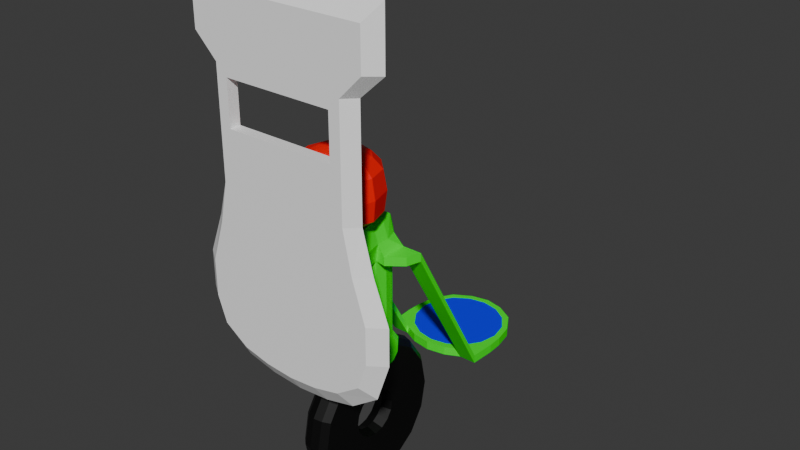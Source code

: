 # Source: Cerebro.blend  (saved by Blender 4.0.36; exported with 4.5.12 LTS)
import bpy
from mathutils import Matrix  # noqa: F401  (used for matrix-valued properties, if any)

bpy.ops.wm.read_factory_settings(use_empty=True)
scene = bpy.context.scene
scene.name = 'Scene'

# ---- materials (node trees are filled in below, after node groups)
mat_cerebro = bpy.data.materials.new('Cerebro')
mat_cerebro.use_transparent_shadow = False
mat_metal = bpy.data.materials.new('Metal')
mat_metal.use_transparent_shadow = False
mat_deco = bpy.data.materials.new('Deco')
mat_deco.use_transparent_shadow = False
mat_rueda = bpy.data.materials.new('Rueda')
mat_rueda.alpha_threshold = 0.0
mat_rueda.use_transparent_shadow = False
mat_rueda.roughness = 0.5
mat_rueda.line_color = (0.0, 0.0, 0.0, 1.0)
mat_escudo = bpy.data.materials.new('Escudo')
mat_escudo.use_transparent_shadow = False

# ---- material node trees
mat_cerebro.use_nodes = True; mat_cerebro.node_tree.nodes.clear()
_N = mat_cerebro.node_tree.nodes; _L = mat_cerebro.node_tree.links
n0 = _N.new('ShaderNodeBsdfPrincipled'); n0.name = 'BSDF Principista'; n0.location = (10, 300)
n0.inputs[0].default_value = (1.0, 0.0, 0.0, 1.0)
n0.inputs[3].default_value = 1.45
n1 = _N.new('ShaderNodeOutputMaterial'); n1.name = 'Material'; n1.location = (300, 300)
_L.new(n0.outputs[0], n1.inputs[0])
n1.is_active_output = True
mat_metal.use_nodes = True; mat_metal.node_tree.nodes.clear()
_N = mat_metal.node_tree.nodes; _L = mat_metal.node_tree.links
n0 = _N.new('ShaderNodeBsdfPrincipled'); n0.name = 'BSDF Principista'; n0.location = (10, 300)
n0.inputs[0].default_value = (0.0, 1.0, 0.0, 1.0)
n0.inputs[3].default_value = 1.45
n1 = _N.new('ShaderNodeOutputMaterial'); n1.name = 'Material'; n1.location = (300, 300)
_L.new(n0.outputs[0], n1.inputs[0])
n1.is_active_output = True
mat_deco.use_nodes = True; mat_deco.node_tree.nodes.clear()
_N = mat_deco.node_tree.nodes; _L = mat_deco.node_tree.links
n0 = _N.new('ShaderNodeBsdfPrincipled'); n0.name = 'BSDF Principista'; n0.location = (10, 300)
n0.inputs[0].default_value = (0.0, 0.0, 1.0, 1.0)
n0.inputs[3].default_value = 1.45
n1 = _N.new('ShaderNodeOutputMaterial'); n1.name = 'Material'; n1.location = (300, 300)
_L.new(n0.outputs[0], n1.inputs[0])
n1.is_active_output = True
mat_rueda.use_nodes = True; mat_rueda.node_tree.nodes.clear()
_N = mat_rueda.node_tree.nodes; _L = mat_rueda.node_tree.links
n0 = _N.new('ShaderNodeOutputMaterial'); n0.name = 'Material Output'; n0.location = (300, 300)
n1 = _N.new('ShaderNodeBsdfPrincipled'); n1.name = 'Principled BSDF'; n1.location = (10, 300)
n1.inputs[0].default_value = (0.0, 0.0, 0.0, 1.0)
n1.inputs[3].default_value = 1.45
_L.new(n1.outputs[0], n0.inputs[0])
n0.is_active_output = True
mat_escudo.use_nodes = True; mat_escudo.node_tree.nodes.clear()
_N = mat_escudo.node_tree.nodes; _L = mat_escudo.node_tree.links
n0 = _N.new('ShaderNodeBsdfPrincipled'); n0.name = 'BSDF Principista'; n0.location = (10, 300)
n0.inputs[0].default_value = (1.0, 1.0, 1.0, 1.0)
n0.inputs[3].default_value = 1.45
n1 = _N.new('ShaderNodeOutputMaterial'); n1.name = 'Material'; n1.location = (300, 300)
_L.new(n0.outputs[0], n1.inputs[0])
n1.is_active_output = True

# ---- world
world_world = bpy.data.worlds.new('World'); scene.world = world_world
world_world.use_nodes = True; world_world.node_tree.nodes.clear()
_N = world_world.node_tree.nodes; _L = world_world.node_tree.links
n0 = _N.new('ShaderNodeOutputWorld'); n0.name = 'World Output'; n0.location = (300, 300)
n1 = _N.new('ShaderNodeBackground'); n1.name = 'Background'; n1.location = (10, 300)
n1.inputs[0].default_value = (0.05088, 0.05088, 0.05088, 1.0)
_L.new(n1.outputs[0], n0.inputs[0])
n0.is_active_output = True
world_world.color = (0.05088, 0.05088, 0.05088)
world_world.use_sun_shadow = False
world_world.sun_shadow_jitter_overblur = 0.0

# ---- meshes
me_escudo = bpy.data.meshes.new('Escudo')
me_escudo.from_pydata([(0.0, -0.4, 1.09), (0.0, -0.4, 0.71), (-0.2356, -0.4, 1.09), (-0.2356, -0.4, 0.71), (0.0, 0.09, 0.9315), (0.0, 0.09, 0.8444), (-0.06778, 0.09, 0.9315), (-0.06778, 0.09, 0.8444), (0.0, -0.06, 0.8), (-0.1056, -0.05, 0.8), (0.0, -0.03, 0.976), (-0.09556, -0.06, 0.976), (0.0, 0.06, 0.8), (-0.1056, 0.05, 0.8), (0.0, 0.06, 0.966), (-0.08556, 0.06, 0.966), (-0.088, -0.05488, 0.2722), (-0.1161, -0.04521, 0.2841), (-0.088, 0.05288, 0.2712), (-0.1161, 0.04321, 0.2831), (-0.08, -7.451e-09, 0.8), (-0.08, 0.05, 0.8), (-0.08, -0.05, 0.8), (0.0, -3.725e-09, 0.8), (-0.1156, 0.0, 0.8), (-0.1161, -3.244e-11, 0.2691), (-0.088, -8.055e-09, 0.2534), (0.0, -7.451e-09, 0.976), (-0.09556, 0.0, 0.976), (-0.1056, -0.0486, 0.4076), (-0.08, 0.05, 0.4228), (-0.08, -0.05, 0.4238), (-0.1056, 0.0486, 0.4068), (-0.1156, 0.0, 0.4238), (-0.08, -7.451e-09, 0.4458), (0.0, -0.05488, 0.2722), (0.0, -8.055e-09, 0.2534), (0.0, 0.05288, 0.2712), (0.0, 0.06, 0.4228), (0.0, -0.06, 0.4238), (0.0, -7.451e-09, 0.4458), (-0.1756, -0.32, 0.976), (0.0, -0.32, 0.8), (-0.1756, -0.32, 0.8), (0.0, -0.32, 0.976), (0.0, 0.02595, 1.223), (0.0, -0.2663, 0.976), (-0.09556, -0.2169, 0.976), (-0.09556, -0.098, 0.976), (0.0, -0.3421, 1.223), (0.0, -0.05229, 0.976), (-0.157, -0.2533, 1.223), (-0.157, -0.06132, 1.223), (0.0, -0.2312, 1.302), (-0.06244, -0.1959, 1.302), (-0.06244, -0.1195, 1.302), (0.0, -0.08481, 1.302), (-0.1588, -0.05825, 1.045), (-0.1588, -0.256, 1.045), (0.0, -0.3479, 1.045), (0.0, 0.0318, 1.045), (0.0, -0.3563, 1.134), (-0.1695, -0.261, 1.134), (0.0, 0.04101, 1.134), (-0.1695, -0.05373, 1.134), (-0.1556, -0.06, 0.8), (-0.1556, -0.06, 0.84), (-0.1556, 0.06, 0.8), (-0.1556, 0.06, 0.84), (-0.1556, -1.49e-08, 0.8), (-0.1556, -1.49e-08, 0.84), (-0.2456, 0.06, 0.8), (-0.2456, 0.06, 0.84), (-0.2006, 0.06, 0.8), (-0.2006, 0.06, 0.84), (-0.2356, 0.468, 0.1), (-0.2356, 0.468, 0.14), (-0.1556, 0.468, 0.1), (-0.1556, 0.468, 0.14), (-0.2006, 0.468, 0.1), (-0.2006, 0.468, 0.14), (-0.166, 0.8337, 0.1), (-0.166, 0.8337, 0.14), (-0.145, 0.8102, 0.1), (-0.145, 0.8102, 0.14), (0.0, 0.8689, 0.14), (0.0, 0.8999, 0.14), (0.0, 0.8999, 0.1), (0.0, 0.8689, 0.1), (0.0, 0.4195, 0.1), (0.0, 0.4195, 0.14), (-0.1906, 0.015, 0.8), (-0.1906, 0.015, 0.84), (-0.2256, -0.005, 0.84), (-0.2256, -0.005, 0.8), (-0.2195, 0.7476, 0.14), (-0.2195, 0.7476, 0.1), (-0.192, 0.742, 0.14), (-0.192, 0.742, 0.1), (-0.07778, 0.09, 0.8879), (0.0, 0.095, 0.8879), (-0.1455, 0.509, 0.14), (-0.2411, 0.5849, 0.1), (-0.1922, 0.5772, 0.14), (-0.1455, 0.509, 0.1), (0.0, 0.4498, 0.1), (0.0, 0.4498, 0.14), (-0.2411, 0.5849, 0.14), (-0.1922, 0.5772, 0.1), (-0.1278, -0.4, 1.09), (-0.1278, -0.4, 0.71), (-0.03389, 0.09, 0.9315), (-0.03389, 0.09, 0.8444), (-0.0481, -0.045, 0.976), (-0.09278, -0.06, 0.8), (-0.0481, 0.06, 0.966), (-0.09278, 0.06, 0.8), (-0.1021, -0.05488, 0.2722), (-0.1021, 0.05288, 0.2712), (-0.0481, -3.725e-09, 0.976), (-0.1021, -3.957e-09, 0.2534), (-0.09278, 0.06, 0.4228), (-0.09278, -0.06, 0.4238), (-0.08778, -0.32, 0.8), (-0.08778, -0.32, 0.976), (-0.09278, 0.0006949, 1.223), (-0.09278, -0.3171, 1.223), (-0.09076, -0.325, 1.045), (-0.0481, -0.2416, 0.976), (-0.09076, 0.008568, 1.045), (-0.0481, -0.07514, 0.976), (-0.1002, 0.01376, 1.134), (-0.0369, -0.2213, 1.302), (-0.0369, -0.09485, 1.302), (-0.1002, -0.3293, 1.134), (0.0, -0.19, 0.8), (-0.1356, -0.19, 0.8), (-0.1356, -0.19, 0.976), (-0.184, -0.1569, 1.223), (-0.1899, -0.1568, 1.045), (-0.09556, -0.1574, 0.976), (-0.07318, -0.1575, 1.302), (-0.1986, -0.1568, 1.134), (0.0, -0.1593, 1.313), (-0.0286, -0.1584, 1.311), (-0.06778, -0.19, 0.8), (0.0, -0.01378, 1.268), (-0.1227, -0.08221, 1.268), (-0.1234, -0.2328, 1.268), (0.0, -0.3023, 1.268), (-0.07275, -0.2828, 1.268), (-0.07275, -0.03358, 1.268), (-0.1443, -0.1571, 1.268), (-0.2956, -0.4, 0.888), (-0.1256, -0.06, 0.888), (-0.1956, -0.32, 0.888), (-0.1556, -0.19, 0.888), (-0.1161, -0.07385, 0.3655), (-0.1161, 1.406e-10, 0.3655), (0.0, -0.09188, 0.3725), (0.0, 0.09188, 0.3725), (-0.088, 0.09188, 0.3725), (-0.088, -0.09188, 0.3725), (-0.1161, 0.07385, 0.3655), (-0.1021, 0.09188, 0.3725), (-0.1021, -0.09188, 0.3725), (-0.1161, -0.06839, 0.3143), (-0.1161, 1.406e-10, 0.3143), (0.0, 0.08638, 0.3093), (-0.1021, 0.08638, 0.3093), (-0.1021, -0.08538, 0.3093), (0.0, -0.08538, 0.3093), (-0.088, 0.08638, 0.3093), (-0.088, -0.08538, 0.3093), (-0.1161, 0.06939, 0.3143), (-0.1056, 0.06, 0.888), (-0.03389, 0.095, 0.8879), (-0.1256, 0.0, 0.888), (0.0, 0.0495, 0.8), (0.0, -0.05, 0.8), (0.2356, -0.4, 1.09), (0.2356, -0.4, 0.71), (-0.145, 0.6595, 0.14), (0.0, 0.6595, 0.14), (-0.2373, 0.6595, 0.14), (-0.2089, 0.6595, 0.1), (-0.2373, 0.6595, 0.1), (-0.2089, 0.6595, 0.14), (-0.145, 0.6595, 0.1), (0.0, 0.6595, 0.1), (0.06778, 0.09, 0.9315), (0.06778, 0.09, 0.8444), (-0.08778, 0.4343, 0.14), (-0.08778, 0.4343, 0.1), (-0.084, 0.8823, 0.14), (-0.07741, 0.854, 0.1), (-0.07741, 0.854, 0.14), (-0.084, 0.8823, 0.1), (-0.07785, 0.4649, 0.14), (-0.07785, 0.4649, 0.1), (-0.07741, 0.6595, 0.14), (-0.07741, 0.6595, 0.1), (0.1056, -0.05, 0.8), (0.09556, -0.06, 0.976), (0.1056, 0.05, 0.8), (0.08556, 0.06, 0.966), (0.088, -0.05488, 0.2722), (0.1161, -0.04521, 0.2841), (0.088, 0.05288, 0.2712), (0.1161, 0.04321, 0.2831), (0.08, -7.451e-09, 0.8), (0.08, 0.05, 0.8), (0.08, -0.05, 0.8), (0.1156, 0.0, 0.8), (0.1161, -3.244e-11, 0.2691), (0.088, -8.055e-09, 0.2534), (0.09556, 0.0, 0.976), (0.1056, -0.0486, 0.4076), (0.08, 0.05, 0.4228), (0.08, -0.05, 0.4238), (0.1056, 0.0486, 0.4068), (0.1156, 0.0, 0.4238), (0.08, -7.451e-09, 0.4458), (0.1756, -0.32, 0.976), (0.1756, -0.32, 0.8), (0.09556, -0.2169, 0.976), (0.09556, -0.098, 0.976), (0.157, -0.2533, 1.223), (0.157, -0.06132, 1.223), (0.06244, -0.1959, 1.302), (0.06244, -0.1195, 1.302), (0.1588, -0.05825, 1.045), (0.1588, -0.256, 1.045), (0.1695, -0.261, 1.134), (0.1695, -0.05373, 1.134), (0.1556, -0.06, 0.8), (0.1556, -0.06, 0.84), (0.1556, 0.06, 0.8), (0.1556, 0.06, 0.84), (0.1556, -1.49e-08, 0.8), (0.1556, -1.49e-08, 0.84), (0.2456, 0.06, 0.8), (0.2456, 0.06, 0.84), (0.2006, 0.06, 0.8), (0.2006, 0.06, 0.84), (0.2356, 0.468, 0.1), (0.2356, 0.468, 0.14), (0.1556, 0.468, 0.1), (0.1556, 0.468, 0.14), (0.2006, 0.468, 0.1), (0.2006, 0.468, 0.14), (0.166, 0.8337, 0.1), (0.166, 0.8337, 0.14), (0.145, 0.8102, 0.1), (0.145, 0.8102, 0.14), (0.1906, 0.015, 0.8), (0.1906, 0.015, 0.84), (0.2256, -0.005, 0.84), (0.2256, -0.005, 0.8), (0.2195, 0.7476, 0.14), (0.2195, 0.7476, 0.1), (0.192, 0.742, 0.14), (0.192, 0.742, 0.1), (0.07778, 0.09, 0.8879), (0.1455, 0.509, 0.14), (0.2411, 0.5849, 0.1), (0.1922, 0.5772, 0.14), (0.1455, 0.509, 0.1), (0.2411, 0.5849, 0.14), (0.1922, 0.5772, 0.1), (0.1278, -0.4, 1.09), (0.1278, -0.4, 0.71), (0.03389, 0.09, 0.9315), (0.03389, 0.09, 0.8444), (0.0481, -0.045, 0.976), (0.09278, -0.06, 0.8), (0.0481, 0.06, 0.966), (0.09278, 0.06, 0.8), (0.1021, -0.05488, 0.2722), (0.1021, 0.05288, 0.2712), (0.0481, -3.725e-09, 0.976), (0.1021, -3.957e-09, 0.2534), (0.09278, 0.06, 0.4228), (0.09278, -0.06, 0.4238), (0.08778, -0.32, 0.8), (0.08778, -0.32, 0.976), (0.09278, 0.0006949, 1.223), (0.09278, -0.3171, 1.223), (0.09076, -0.325, 1.045), (0.0481, -0.2416, 0.976), (0.09076, 0.008568, 1.045), (0.0481, -0.07514, 0.976), (0.1002, 0.01376, 1.134), (0.0369, -0.2213, 1.302), (0.0369, -0.09485, 1.302), (0.1002, -0.3293, 1.134), (0.1356, -0.19, 0.8), (0.1356, -0.19, 0.976), (0.184, -0.1569, 1.223), (0.1899, -0.1568, 1.045), (0.09556, -0.1574, 0.976), (0.07318, -0.1575, 1.302), (0.1986, -0.1568, 1.134), (0.0286, -0.1584, 1.311), (0.06778, -0.19, 0.8), (0.1227, -0.08221, 1.268), (0.1234, -0.2328, 1.268), (0.07275, -0.2828, 1.268), (0.07275, -0.03358, 1.268), (0.1443, -0.1571, 1.268), (0.2956, -0.4, 0.888), (0.1256, -0.06, 0.888), (0.1956, -0.32, 0.888), (0.1556, -0.19, 0.888), (0.1161, -0.07385, 0.3655), (0.1161, 1.406e-10, 0.3655), (0.088, 0.09188, 0.3725), (0.088, -0.09188, 0.3725), (0.1161, 0.07385, 0.3655), (0.1021, 0.09188, 0.3725), (0.1021, -0.09188, 0.3725), (0.1161, -0.06839, 0.3143), (0.1161, 1.406e-10, 0.3143), (0.1021, 0.08638, 0.3093), (0.1021, -0.08538, 0.3093), (0.088, 0.08638, 0.3093), (0.088, -0.08538, 0.3093), (0.1161, 0.06939, 0.3143), (0.1056, 0.06, 0.888), (0.03389, 0.095, 0.8879), (0.1256, 0.0, 0.888), (0.145, 0.6595, 0.14), (0.2373, 0.6595, 0.14), (0.2089, 0.6595, 0.1), (0.2373, 0.6595, 0.1), (0.2089, 0.6595, 0.14), (0.145, 0.6595, 0.1), (0.08778, 0.4343, 0.14), (0.08778, 0.4343, 0.1), (0.084, 0.8823, 0.14), (0.07741, 0.854, 0.1), (0.07741, 0.854, 0.14), (0.084, 0.8823, 0.1), (0.07785, 0.4649, 0.14), (0.07785, 0.4649, 0.1), (0.07741, 0.6595, 0.14), (0.07741, 0.6595, 0.1)], [], [(116, 13, 7, 112), (336, 253, 262, 333), (275, 283, 217, 202), (304, 275, 202, 296), (210, 23, 178, 211), (225, 232, 288, 289), (322, 214, 209, 327), (135, 8, 275, 304), (281, 279, 209, 214), (243, 249, 245, 241), (20, 21, 178, 23), (317, 159, 171, 326), (282, 319, 316, 218), (300, 299, 232, 225), (180, 223, 285, 270), (213, 239, 235, 202), (244, 250, 248, 238), (270, 285, 44, 0), (268, 332, 335, 266), (336, 346, 340, 253), (276, 272, 4, 14), (257, 236, 235, 258), (302, 298, 227, 233), (176, 111, 4, 100), (115, 14, 4, 111), (137, 41, 47, 140), (220, 318, 319, 282), (175, 15, 6, 99), (156, 137, 11, 154), (240, 330, 311, 236), (13, 67, 68, 175), (113, 11, 48, 130), (215, 206, 35, 36), (145, 136, 9, 114), (13, 24, 69, 67), (346, 189, 88, 340), (326, 206, 278, 324), (119, 27, 14, 115), (170, 166, 17, 117), (316, 325, 168, 160), (120, 25, 19, 118), (169, 172, 18, 118), (236, 257, 256, 240), (296, 202, 311, 313), (167, 174, 19, 25), (1, 42, 284, 271), (31, 34, 20, 22), (299, 302, 233, 232), (278, 281, 214, 207), (287, 307, 149, 49), (50, 60, 290, 291), (212, 219, 283, 275), (252, 339, 341, 254), (9, 24, 33, 29), (297, 300, 225, 223), (166, 167, 25, 17), (117, 17, 25, 120), (113, 10, 27, 119), (24, 9, 65, 69), (241, 245, 246, 242), (24, 13, 32, 33), (37, 36, 26, 18), (116, 21, 30, 121), (114, 9, 29, 122), (257, 242, 244, 256), (37, 208, 215, 36), (26, 36, 35, 16), (328, 263, 190, 205), (172, 168, 37, 18), (173, 16, 35, 171), (31, 39, 40, 34), (34, 40, 38, 30), (237, 243, 255, 239), (335, 261, 254, 331), (34, 30, 21, 20), (110, 3, 43, 123), (109, 0, 44, 124), (153, 2, 41, 155), (202, 217, 221, 213), (310, 312, 223, 180), (242, 246, 250, 244), (251, 342, 339, 252), (286, 308, 305, 228), (265, 334, 332, 268), (124, 44, 46, 128), (333, 262, 260, 334), (331, 345, 343, 264), (260, 251, 252, 259), (215, 208, 279, 281), (45, 146, 308, 286), (68, 70, 177, 175), (204, 328, 238, 237), (151, 147, 55, 133), (152, 148, 54, 141), (150, 149, 53, 132), (144, 143, 56, 133), (8, 179, 212, 275), (326, 171, 35, 206), (127, 59, 61, 134), (139, 58, 62, 142), (329, 100, 4, 272), (129, 57, 64, 131), (130, 48, 57, 129), (140, 47, 58, 139), (128, 46, 59, 127), (313, 311, 203, 297), (134, 61, 49, 126), (142, 62, 51, 138), (131, 64, 52, 125), (93, 92, 74, 72), (67, 69, 91, 73), (91, 94, 71, 73), (226, 231, 299, 300), (70, 68, 74, 92), (72, 74, 80, 76), (67, 73, 79, 77), (187, 182, 84, 97), (94, 93, 72, 71), (73, 71, 75, 79), (68, 67, 77, 78), (96, 95, 82, 81), (74, 68, 78, 80), (307, 293, 53, 149), (188, 185, 98, 83), (95, 97, 84, 82), (98, 96, 81, 83), (75, 76, 107, 102), (13, 175, 99, 7), (290, 292, 234, 231), (277, 273, 191, 204), (192, 193, 89, 90), (201, 195, 88, 189), (195, 197, 87, 88), (71, 72, 76, 75), (194, 196, 85, 86), (198, 192, 90, 106), (238, 248, 247, 237), (197, 194, 86, 87), (112, 176, 100, 5), (334, 260, 259, 332), (264, 343, 337, 248), (250, 266, 264, 248), (219, 222, 40, 39), (227, 306, 307, 287), (7, 99, 176, 112), (228, 305, 309, 298), (249, 269, 265, 245), (325, 208, 37, 168), (267, 344, 346, 336), (60, 63, 292, 290), (69, 65, 94, 91), (66, 70, 92, 93), (185, 186, 96, 98), (184, 187, 97, 95), (312, 313, 297, 223), (186, 184, 95, 96), (12, 5, 273, 277), (263, 329, 272, 190), (146, 56, 294, 308), (317, 326, 324, 320), (76, 80, 103, 107), (79, 75, 102, 108), (233, 227, 287, 295), (280, 276, 14, 27), (200, 198, 106, 183), (193, 199, 105, 89), (77, 79, 108, 104), (224, 296, 313, 312), (80, 78, 101, 103), (343, 106, 90, 337), (248, 337, 338, 247), (219, 317, 320, 283), (339, 86, 85, 341), (222, 218, 38, 40), (238, 328, 330, 240), (289, 288, 59, 46), (284, 304, 296, 224), (323, 279, 208, 325), (319, 323, 325, 316), (292, 286, 228, 234), (217, 314, 315, 221), (341, 85, 183, 345), (293, 303, 143, 53), (324, 278, 207, 321), (203, 216, 280, 274), (234, 228, 298, 302), (12, 178, 21, 116), (345, 183, 106, 343), (321, 207, 214, 322), (231, 234, 302, 299), (212, 179, 23, 210), (314, 321, 322, 315), (298, 309, 306, 227), (274, 291, 226, 203), (63, 131, 125, 45), (62, 134, 126, 51), (47, 128, 127, 58), (50, 130, 129, 60), (60, 129, 131, 63), (58, 127, 134, 62), (141, 144, 133, 55), (148, 150, 132, 54), (146, 151, 133, 56), (41, 124, 128, 47), (2, 109, 124, 41), (1, 110, 123, 42), (22, 114, 122, 31), (13, 116, 121, 32), (11, 113, 119, 28), (16, 117, 120, 26), (174, 169, 118, 19), (26, 120, 118, 18), (173, 170, 117, 16), (28, 119, 115, 15), (135, 145, 114, 8), (10, 113, 130, 50), (15, 115, 111, 6), (99, 6, 111, 176), (12, 116, 112, 5), (42, 123, 145, 135), (54, 132, 144, 141), (232, 233, 295, 288), (291, 290, 231, 226), (64, 142, 138, 52), (48, 140, 139, 57), (57, 139, 142, 64), (132, 53, 143, 144), (147, 152, 141, 55), (338, 89, 105, 344), (327, 209, 279, 323), (315, 322, 327, 318), (123, 43, 136, 145), (155, 41, 137, 156), (11, 137, 140, 48), (267, 336, 333, 269), (206, 215, 281, 278), (52, 138, 152, 147), (45, 125, 151, 146), (51, 126, 150, 148), (246, 268, 266, 250), (219, 212, 210, 222), (126, 49, 149, 150), (138, 51, 148, 152), (125, 52, 147, 151), (301, 230, 294, 303), (213, 221, 220, 204), (43, 155, 156, 136), (309, 301, 229, 306), (219, 39, 159, 317), (221, 315, 318, 220), (239, 255, 258, 235), (3, 153, 155, 43), (204, 237, 239, 213), (136, 156, 154, 9), (63, 45, 286, 292), (31, 122, 165, 162), (32, 121, 164, 163), (245, 265, 268, 246), (332, 259, 261, 335), (216, 203, 311, 330), (288, 295, 61, 59), (31, 162, 159, 39), (30, 38, 160, 161), (29, 33, 158, 157), (33, 32, 163, 158), (121, 30, 161, 164), (122, 29, 157, 165), (247, 267, 269, 249), (320, 324, 321, 314), (162, 165, 170, 173), (163, 164, 169, 174), (277, 282, 218, 211), (247, 338, 344, 267), (308, 294, 230, 305), (204, 191, 263, 328), (162, 173, 171, 159), (161, 160, 168, 172), (157, 158, 167, 166), (158, 163, 174, 167), (164, 161, 172, 169), (165, 157, 166, 170), (237, 247, 249, 243), (259, 252, 254, 261), (255, 243, 241, 258), (93, 94, 65, 66), (9, 154, 66, 65), (70, 66, 154, 177), (28, 177, 154, 11), (15, 175, 177, 28), (285, 289, 46, 44), (273, 5, 100, 329), (306, 229, 293, 307), (223, 225, 289, 285), (10, 50, 291, 274), (205, 216, 330, 328), (218, 316, 160, 38), (222, 210, 211, 218), (274, 280, 27, 10), (216, 205, 276, 280), (262, 253, 251, 260), (269, 333, 334, 265), (254, 341, 345, 331), (318, 327, 323, 319), (340, 88, 87, 342), (229, 301, 303, 293), (42, 135, 304, 284), (295, 287, 49, 61), (203, 226, 300, 297), (283, 320, 314, 217), (337, 90, 89, 338), (22, 20, 23, 179), (8, 114, 22, 179), (202, 235, 236, 311), (204, 220, 282, 277), (342, 87, 86, 339), (191, 273, 329, 263), (12, 277, 211, 178), (196, 200, 183, 85), (102, 107, 184, 186), (107, 103, 187, 184), (108, 102, 186, 185), (199, 201, 189, 105), (104, 108, 185, 188), (103, 101, 182, 187), (181, 224, 312, 310), (104, 188, 201, 199), (84, 182, 200, 196), (77, 104, 199, 193), (182, 101, 198, 200), (81, 82, 194, 197), (101, 78, 192, 198), (82, 84, 196, 194), (83, 81, 197, 195), (188, 83, 195, 201), (78, 77, 193, 192), (344, 105, 189, 346), (205, 190, 272, 276), (258, 241, 242, 257), (305, 230, 301, 309), (253, 340, 342, 251), (303, 294, 56, 143), (240, 256, 244, 238), (266, 335, 331, 264), (271, 284, 224, 181)])
me_escudo.polygons.foreach_set('material_index', [1, 2, 1, 1, 1, 0, 1, 1, 1, 1, 1, 1, 1, 0, 1, 1, 1, 1, 1, 2, 1, 1, 0, 1, 1, 1, 1, 1, 1, 1, 1, 1, 1, 1, 1, 2, 1, 1, 1, 1, 1, 1, 1, 1, 1, 1, 1, 0, 1, 0, 0, 1, 1, 1, 1, 1, 1, 1, 1, 1, 1, 1, 1, 1, 1, 1, 1, 1, 1, 1, 1, 1, 1, 2, 1, 1, 1, 1, 1, 1, 1, 1, 0, 1, 1, 1, 2, 1, 1, 0, 1, 1, 0, 0, 0, 0, 1, 1, 0, 0, 1, 0, 0, 0, 0, 1, 0, 0, 0, 1, 1, 1, 0, 1, 1, 1, 2, 1, 1, 1, 1, 1, 0, 2, 1, 1, 1, 1, 0, 1, 1, 2, 1, 1, 1, 1, 1, 1, 1, 1, 1, 1, 1, 0, 1, 0, 1, 1, 2, 0, 1, 1, 1, 1, 1, 1, 1, 1, 0, 1, 1, 1, 0, 1, 2, 1, 1, 1, 1, 1, 1, 1, 1, 1, 1, 0, 1, 1, 1, 0, 1, 2, 0, 1, 1, 0, 1, 2, 1, 0, 1, 1, 0, 1, 0, 0, 0, 0, 0, 0, 0, 0, 0, 1, 1, 1, 1, 1, 1, 1, 1, 1, 1, 1, 1, 1, 1, 1, 1, 1, 0, 0, 0, 0, 0, 0, 0, 0, 1, 1, 1, 1, 1, 1, 2, 1, 0, 0, 0, 1, 1, 0, 0, 0, 0, 1, 1, 0, 1, 1, 1, 1, 1, 1, 0, 1, 1, 1, 1, 1, 0, 1, 1, 1, 1, 1, 1, 1, 1, 1, 1, 1, 1, 0, 1, 1, 1, 1, 1, 1, 1, 1, 1, 1, 1, 1, 1, 1, 1, 1, 1, 0, 1, 1, 1, 1, 1, 1, 1, 1, 1, 2, 1, 1, 0, 1, 0, 1, 1, 1, 1, 1, 1, 1, 1, 1, 1, 2, 1, 1, 1, 2, 2, 2, 1, 2, 2, 1, 2, 1, 1, 1, 1, 2, 1, 2, 1, 1, 0, 1, 0, 1, 2, 1])
_uv = me_escudo.uv_layers.new(name='UVMap')
_uv.uv.foreach_set('vector', [0.4375, 0.3438, 0.4375, 0.3125, 0.4375, 0.3125, 0.4375, 0.3438, 0.4375, 0.3125, 0.4375, 0.3125, 0.4375, 0.3125, 0.4375, 0.3125, 0.4375, 0.3438, 0.4375, 0.3438, 0.4375, 0.3125, 0.4375, 0.3125, 0.4375, 0.3438, 0.4375, 0.3438, 0.4375, 0.3125, 0.4375, 0.3125, 0.4375, 0.375, 0.4375, 0.3447, 0.0, 0.0, 0.4375, 0.375, 0.5, 0.3125, 0.5, 0.3125, 0.5, 0.3438, 0.5, 0.3438, 0.4375, 0.3125, 0.4375, 0.3125, 0.4375, 0.3125, 0.4375, 0.3125, 0.4375, 0.375, 0.4375, 0.375, 0.4375, 0.3438, 0.4375, 0.3438, 0.4375, 0.3438, 0.4375, 0.3438, 0.4375, 0.3125, 0.4375, 0.3125, 0.4375, 0.3125, 0.4375, 0.3125, 0.4375, 0.3125, 0.4375, 0.3125, 0.4375, 0.375, 0.4375, 0.375, 0.0, 0.0, 0.4375, 0.3447, 0.4375, 0.375, 0.4375, 0.375, 0.4375, 0.375, 0.4375, 0.375, 0.4375, 0.3438, 0.4375, 0.3438, 0.4375, 0.375, 0.4375, 0.375, 0.5, 0.3125, 0.5, 0.3125, 0.5, 0.3125, 0.5, 0.3125, 0.5, 0.3125, 0.5, 0.3125, 0.5, 0.3438, 0.5, 0.3438, 0.4375, 0.3125, 0.4375, 0.3125, 0.4375, 0.3125, 0.4375, 0.3125, 0.5, 0.3125, 0.5, 0.3125, 0.5, 0.3125, 0.5, 0.3125, 0.5, 0.3438, 0.5, 0.3438, 0.5, 0.375, 0.5, 0.375, 0.5, 0.3125, 0.5, 0.3125, 0.5, 0.3125, 0.5, 0.3125, 0.4375, 0.3125, 0.4375, 0.3125, 0.4375, 0.3125, 0.4375, 0.3125, 0.5, 0.3438, 0.5, 0.3438, 0.5, 0.375, 0.5, 0.375, 0.5, 0.3125, 0.5, 0.3125, 0.4375, 0.3125, 0.4375, 0.3125, 0.5, 0.3125, 0.5, 0.3125, 0.5, 0.3125, 0.5, 0.3125, 0.4688, 0.3438, 0.5, 0.3438, 0.5, 0.375, 0.4688, 0.375, 0.5, 0.3438, 0.5, 0.375, 0.5, 0.375, 0.5, 0.3438, 0.5, 0.3125, 0.5, 0.3125, 0.5, 0.3125, 0.5, 0.3125, 0.4375, 0.3125, 0.4375, 0.3125, 0.4375, 0.3438, 0.4375, 0.3438, 0.4688, 0.3125, 0.5, 0.3125, 0.5, 0.3125, 0.4688, 0.3125, 0.4688, 0.3125, 0.5, 0.3125, 0.5, 0.3125, 0.4688, 0.3125, 0.5, 0.3125, 0.0, 0.0, 0.4688, 0.3125, 0.5, 0.3125, 0.4375, 0.3125, 0.4375, 0.3125, 0.5, 0.3125, 0.4688, 0.3125, 0.5, 0.3438, 0.5, 0.3125, 0.5, 0.3125, 0.5, 0.3438, 0.4375, 0.375, 0.4375, 0.375, 0.4375, 0.375, 0.4375, 0.375, 0.4375, 0.3438, 0.4375, 0.3125, 0.4375, 0.3125, 0.4375, 0.3438, 0.4375, 0.3125, 0.4375, 0.3125, 0.4375, 0.3125, 0.4375, 0.3125, 0.4375, 0.3125, 0.4375, 0.3125, 0.4375, 0.3125, 0.4375, 0.3125, 0.4375, 0.375, 0.4375, 0.375, 0.4375, 0.3438, 0.4375, 0.3438, 0.5, 0.3438, 0.5, 0.375, 0.5, 0.375, 0.5, 0.3438, 0.4375, 0.3438, 0.4375, 0.3125, 0.4375, 0.3125, 0.4375, 0.3438, 0.4375, 0.375, 0.4375, 0.375, 0.4375, 0.375, 0.4375, 0.375, 0.4375, 0.3438, 0.4375, 0.3125, 0.4375, 0.3125, 0.4375, 0.3438, 0.4375, 0.3438, 0.4375, 0.375, 0.4375, 0.375, 0.4375, 0.3438, 0.5, 0.3125, 0.5, 0.3125, 0.5, 0.3125, 0.5, 0.3125, 0.4375, 0.3125, 0.4375, 0.3125, 0.4688, 0.3125, 0.4688, 0.3125, 0.4375, 0.3125, 0.4375, 0.3125, 0.4375, 0.3125, 0.4375, 0.3125, 0.4375, 0.375, 0.4375, 0.375, 0.4375, 0.3438, 0.4375, 0.3438, 0.4375, 0.375, 0.4375, 0.375, 0.4375, 0.375, 0.4375, 0.375, 0.5, 0.3125, 0.5, 0.3125, 0.5, 0.3125, 0.5, 0.3125, 0.4375, 0.3438, 0.4375, 0.3438, 0.4375, 0.3125, 0.4375, 0.3125, 0.5, 0.3438, 0.5, 0.3438, 0.5, 0.375, 0.5, 0.375, 0.5, 0.375, 0.5, 0.375, 0.5, 0.3438, 0.5, 0.3438, 0.4375, 0.375, 0.4375, 0.375, 0.4375, 0.3438, 0.4375, 0.3438, 0.5, 0.3125, 0.5, 0.3125, 0.5, 0.3125, 0.5, 0.3125, 0.4375, 0.3125, 0.4375, 0.3125, 0.4375, 0.3125, 0.4375, 0.3125, 0.5, 0.3125, 0.5, 0.3125, 0.5, 0.3125, 0.5, 0.3125, 0.4375, 0.3125, 0.4375, 0.3125, 0.4375, 0.3125, 0.4375, 0.3125, 0.4375, 0.3438, 0.4375, 0.3125, 0.4375, 0.3125, 0.4375, 0.3438, 0.5, 0.3438, 0.5, 0.375, 0.5, 0.375, 0.5, 0.3438, 0.4375, 0.3125, 0.4375, 0.3125, 0.4375, 0.3125, 0.4375, 0.3125, 0.4375, 0.3125, 0.4375, 0.3125, 0.5, 0.3125, 0.5, 0.3125, 0.4375, 0.3125, 0.4375, 0.3125, 0.4375, 0.3125, 0.4375, 0.3125, 0.4375, 0.375, 0.4375, 0.375, 0.4375, 0.375, 0.4375, 0.375, 0.4375, 0.3438, 0.4375, 0.375, 0.4375, 0.375, 0.4375, 0.3438, 0.4375, 0.3438, 0.4375, 0.3125, 0.4375, 0.3125, 0.4375, 0.3438, 0.5, 0.3125, 0.5, 0.3125, 0.5, 0.3125, 0.5, 0.3125, 0.4375, 0.375, 0.4375, 0.375, 0.4375, 0.375, 0.4375, 0.375, 0.4375, 0.375, 0.4375, 0.375, 0.4375, 0.375, 0.4375, 0.375, 0.4688, 0.3125, 0.4688, 0.3125, 0.5, 0.3125, 0.5, 0.3125, 0.4375, 0.375, 0.4375, 0.375, 0.4375, 0.375, 0.4375, 0.375, 0.4375, 0.375, 0.4375, 0.375, 0.4375, 0.375, 0.4375, 0.375, 0.4375, 0.375, 0.4375, 0.375, 0.0, 0.0, 0.4375, 0.375, 0.4375, 0.375, 0.0, 0.0, 0.4375, 0.375, 0.4375, 0.375, 0.4375, 0.3125, 0.4375, 0.3125, 0.4375, 0.3125, 0.4375, 0.3125, 0.5, 0.3125, 0.5, 0.3125, 0.5, 0.3125, 0.5, 0.3125, 0.4375, 0.375, 0.4375, 0.375, 0.4375, 0.375, 0.4375, 0.375, 0.4375, 0.3438, 0.4375, 0.3125, 0.4375, 0.3125, 0.4375, 0.3438, 0.5, 0.3438, 0.5, 0.375, 0.5, 0.375, 0.5, 0.3438, 0.4688, 0.3125, 0.5, 0.3125, 0.5, 0.3125, 0.4688, 0.3125, 0.4375, 0.3125, 0.4375, 0.3125, 0.4375, 0.3125, 0.4375, 0.3125, 0.4688, 0.3125, 0.4688, 0.3125, 0.5, 0.3125, 0.5, 0.3125, 0.5, 0.3125, 0.5, 0.3125, 0.5, 0.3125, 0.5, 0.3125, 0.4375, 0.3125, 0.4375, 0.3125, 0.5, 0.3125, 0.5, 0.3125, 0.5, 0.3438, 0.5, 0.3438, 0.5, 0.3125, 0.5, 0.3125, 0.4375, 0.3125, 0.4375, 0.3125, 0.5, 0.3125, 0.5, 0.3125, 0.5, 0.3438, 0.5, 0.375, 0.5, 0.375, 0.5, 0.3438, 0.4375, 0.3125, 0.4375, 0.3125, 0.4375, 0.3125, 0.4375, 0.3125, 0.5, 0.3125, 0.5, 0.3125, 0.5, 0.3125, 0.5, 0.3125, 0.4375, 0.3125, 0.4375, 0.3125, 0.5, 0.3125, 0.5, 0.3125, 0.4375, 0.375, 0.4375, 0.375, 0.4375, 0.3438, 0.4375, 0.3438, 0.5, 0.375, 0.5, 0.375, 0.5, 0.3438, 0.5, 0.3438, 0.5, 0.3125, 0.5, 0.3125, 0.0, 0.0, 0.4688, 0.3125, 0.4375, 0.3125, 0.4688, 0.3125, 0.5, 0.3125, 0.4375, 0.3125, 0.5, 0.3438, 0.5, 0.3125, 0.5, 0.3125, 0.5, 0.3438, 0.5, 0.3125, 0.5, 0.3125, 0.5, 0.3125, 0.5, 0.3125, 0.5, 0.3438, 0.5, 0.375, 0.5, 0.375, 0.5, 0.3438, 0.5, 0.3438, 0.5, 0.375, 0.5, 0.375, 0.5, 0.3438, 0.4375, 0.375, 0.0, 0.0, 0.4375, 0.375, 0.4375, 0.3438, 0.4375, 0.375, 0.4375, 0.375, 0.4375, 0.375, 0.4375, 0.375, 0.5, 0.3438, 0.5, 0.375, 0.5, 0.375, 0.5, 0.3438, 0.5, 0.3125, 0.5, 0.3125, 0.5, 0.3125, 0.5, 0.3125, 0.4688, 0.3438, 0.4688, 0.375, 0.5, 0.375, 0.5, 0.3438, 0.5, 0.3438, 0.5, 0.3125, 0.5, 0.3125, 0.5, 0.3438, 0.5, 0.3438, 0.5, 0.3125, 0.5, 0.3125, 0.5, 0.3438, 0.5, 0.3125, 0.5, 0.3125, 0.5, 0.3125, 0.5, 0.3125, 0.5, 0.3438, 0.5, 0.375, 0.5, 0.375, 0.5, 0.3438, 0.4688, 0.3125, 0.4688, 0.3125, 0.5, 0.3125, 0.5, 0.3125, 0.5, 0.3438, 0.5, 0.375, 0.5, 0.375, 0.5, 0.3438, 0.5, 0.3125, 0.5, 0.3125, 0.5, 0.3125, 0.5, 0.3125, 0.5, 0.3438, 0.5, 0.3125, 0.5, 0.3125, 0.5, 0.3438, 0.5, 0.3125, 0.5, 0.3125, 0.5, 0.3125, 0.5, 0.3125, 0.4375, 0.3125, 0.4375, 0.3125, 0.4375, 0.3125, 0.4375, 0.3125, 0.4375, 0.3125, 0.4375, 0.3125, 0.4375, 0.3125, 0.4375, 0.3125, 0.5, 0.3125, 0.5, 0.3125, 0.5, 0.3125, 0.5, 0.3125, 0.5, 0.3125, 0.5, 0.3125, 0.5, 0.3125, 0.5, 0.3125, 0.5, 0.3125, 0.5, 0.3125, 0.5, 0.3125, 0.5, 0.3125, 0.4375, 0.3125, 0.4375, 0.3125, 0.4375, 0.3125, 0.4375, 0.3125, 0.5, 0.3125, 0.5, 0.3125, 0.5, 0.3125, 0.5, 0.3125, 0.4375, 0.3125, 0.5, 0.3125, 0.5, 0.3125, 0.4375, 0.3125, 0.4375, 0.3125, 0.4375, 0.3125, 0.4375, 0.3125, 0.4375, 0.3125, 0.5, 0.3125, 0.4375, 0.3125, 0.4375, 0.3125, 0.5, 0.3125, 0.4375, 0.3125, 0.5, 0.3125, 0.5, 0.3125, 0.4375, 0.3125, 0.5, 0.3125, 0.5, 0.3125, 0.5, 0.3125, 0.5, 0.3125, 0.5, 0.3438, 0.5, 0.3438, 0.5, 0.375, 0.5, 0.375, 0.4375, 0.3125, 0.4375, 0.3125, 0.4375, 0.3125, 0.4375, 0.3125, 0.5, 0.3125, 0.5, 0.3125, 0.5, 0.3125, 0.5, 0.3125, 0.4375, 0.3125, 0.4375, 0.3125, 0.4375, 0.3125, 0.4375, 0.3125, 0.4375, 0.3125, 0.5, 0.3125, 0.5, 0.3125, 0.4375, 0.3125, 0.4375, 0.3125, 0.4688, 0.3125, 0.4688, 0.3125, 0.4375, 0.3125, 0.5, 0.3438, 0.5, 0.3438, 0.5, 0.3125, 0.5, 0.3125, 0.4375, 0.3438, 0.4375, 0.3438, 0.4375, 0.3125, 0.4375, 0.3125, 0.5, 0.3125, 0.4375, 0.3125, 0.4375, 0.3125, 0.5, 0.3125, 0.4375, 0.3125, 0.4375, 0.3125, 0.4375, 0.3125, 0.4375, 0.3125, 0.4375, 0.3125, 0.4375, 0.3125, 0.4375, 0.3125, 0.4375, 0.3125, 0.4375, 0.3125, 0.5, 0.3125, 0.5, 0.3125, 0.4375, 0.3125, 0.5, 0.3125, 0.5, 0.3125, 0.5, 0.3125, 0.5, 0.3125, 0.5, 0.3125, 0.5, 0.3125, 0.5, 0.3125, 0.5, 0.3125, 0.5, 0.3125, 0.5, 0.3125, 0.4375, 0.3125, 0.4375, 0.3125, 0.4375, 0.3125, 0.5, 0.3125, 0.5, 0.3125, 0.4375, 0.3125, 0.4375, 0.3438, 0.4688, 0.3438, 0.4688, 0.375, 0.4375, 0.375, 0.4375, 0.3125, 0.4375, 0.3125, 0.5, 0.3125, 0.5, 0.3125, 0.5, 0.3125, 0.5, 0.3125, 0.5, 0.3125, 0.5, 0.3125, 0.5, 0.3125, 0.5, 0.3125, 0.5, 0.3125, 0.5, 0.3125, 0.4375, 0.375, 0.4375, 0.375, 0.0, 0.0, 0.4375, 0.375, 0.5, 0.3125, 0.5, 0.3125, 0.5, 0.3438, 0.5, 0.3438, 0.4375, 0.3125, 0.4688, 0.3125, 0.4688, 0.3438, 0.4375, 0.3438, 0.5, 0.3125, 0.5, 0.3125, 0.5, 0.3125, 0.5, 0.3125, 0.4375, 0.3125, 0.4375, 0.3125, 0.4375, 0.3125, 0.4375, 0.3125, 0.4375, 0.375, 0.4375, 0.375, 0.4375, 0.375, 0.4375, 0.375, 0.4375, 0.3125, 0.4375, 0.3125, 0.4375, 0.3125, 0.4375, 0.3125, 0.5, 0.375, 0.5, 0.375, 0.5, 0.3438, 0.5, 0.3438, 0.4375, 0.3125, 0.4375, 0.3125, 0.4375, 0.3125, 0.4375, 0.3125, 0.5, 0.3125, 0.5, 0.3125, 0.5, 0.3125, 0.5, 0.3125, 0.4375, 0.3125, 0.4375, 0.3125, 0.4375, 0.3125, 0.4375, 0.3125, 0.5, 0.3125, 0.5, 0.3125, 0.5, 0.3125, 0.5, 0.3125, 0.4688, 0.3125, 0.4688, 0.3125, 0.5, 0.3125, 0.5, 0.3125, 0.4375, 0.3125, 0.5, 0.3125, 0.5, 0.3125, 0.4375, 0.3125, 0.4375, 0.375, 0.4375, 0.375, 0.4375, 0.3438, 0.4375, 0.3438, 0.4688, 0.3125, 0.4688, 0.3438, 0.5, 0.3438, 0.5, 0.3125, 0.5, 0.375, 0.5, 0.375, 0.5, 0.3438, 0.5, 0.3438, 0.4375, 0.375, 0.4375, 0.375, 0.4375, 0.3438, 0.4375, 0.3438, 0.5, 0.3125, 0.5, 0.3125, 0.5, 0.3125, 0.5, 0.3125, 0.4375, 0.3125, 0.4375, 0.3125, 0.4375, 0.3125, 0.4375, 0.3125, 0.5, 0.3125, 0.5, 0.3125, 0.5, 0.3438, 0.5, 0.3438, 0.5, 0.3438, 0.5, 0.3438, 0.5, 0.375, 0.5, 0.375, 0.5, 0.3125, 0.5, 0.3125, 0.5, 0.3125, 0.5, 0.3125, 0.4375, 0.3125, 0.4375, 0.3125, 0.4375, 0.3125, 0.4375, 0.3125, 0.4375, 0.3125, 0.4375, 0.3125, 0.4375, 0.3125, 0.4375, 0.3125, 0.4375, 0.3125, 0.4375, 0.3125, 0.4688, 0.3125, 0.4688, 0.3125, 0.5, 0.3125, 0.5, 0.3125, 0.5, 0.3125, 0.5, 0.3125, 0.5, 0.3125, 0.5, 0.3125, 0.5, 0.3125, 0.5, 0.3125, 0.5, 0.3125, 0.5, 0.3125, 0.4375, 0.3125, 0.4375, 0.3125, 0.4375, 0.375, 0.4375, 0.375, 0.4375, 0.3438, 0.4375, 0.3438, 0.5, 0.3125, 0.5, 0.3125, 0.5, 0.3125, 0.5, 0.3125, 0.4375, 0.375, 0.4375, 0.375, 0.4375, 0.375, 0.0, 0.0, 0.5, 0.3125, 0.4688, 0.3125, 0.0, 0.0, 0.5, 0.3125, 0.5, 0.3438, 0.5, 0.3438, 0.5, 0.375, 0.5, 0.375, 0.4375, 0.3438, 0.4375, 0.3438, 0.4375, 0.3125, 0.4375, 0.3125, 0.4375, 0.3438, 0.4375, 0.3438, 0.4375, 0.375, 0.4375, 0.375, 0.4375, 0.3438, 0.4375, 0.3438, 0.4375, 0.375, 0.4375, 0.375, 0.5, 0.3438, 0.5, 0.3438, 0.5, 0.3125, 0.5, 0.3125, 0.4375, 0.3125, 0.4375, 0.3125, 0.4375, 0.3125, 0.4375, 0.3125, 0.5, 0.3125, 0.5, 0.3125, 0.5, 0.3125, 0.5, 0.3125, 0.5, 0.3438, 0.5, 0.3438, 0.5, 0.375, 0.5, 0.375, 0.4375, 0.3438, 0.4375, 0.3438, 0.4375, 0.3125, 0.4375, 0.3125, 0.5, 0.3125, 0.5, 0.3125, 0.5, 0.3438, 0.5, 0.3438, 0.5, 0.3125, 0.5, 0.3125, 0.5, 0.3125, 0.5, 0.3125, 0.4375, 0.375, 0.0, 0.0, 0.4375, 0.375, 0.4375, 0.3438, 0.5, 0.3125, 0.5, 0.3125, 0.5, 0.3125, 0.5, 0.3125, 0.4375, 0.3125, 0.4375, 0.3125, 0.4375, 0.3125, 0.4375, 0.3125, 0.5, 0.3125, 0.5, 0.3125, 0.5, 0.3125, 0.5, 0.3125, 0.4375, 0.375, 0.0, 0.0, 0.4375, 0.3447, 0.4375, 0.375, 0.4375, 0.3125, 0.4375, 0.3125, 0.4375, 0.3125, 0.4375, 0.3125, 0.5, 0.3125, 0.5, 0.3125, 0.5, 0.3125, 0.5, 0.3125, 0.5, 0.3438, 0.5, 0.3438, 0.5, 0.3125, 0.5, 0.3125, 0.5, 0.375, 0.5, 0.3438, 0.5, 0.3438, 0.5, 0.375, 0.5, 0.3125, 0.5, 0.3438, 0.5, 0.3438, 0.5, 0.3125, 0.5, 0.3125, 0.5, 0.3438, 0.5, 0.3438, 0.5, 0.3125, 0.5, 0.375, 0.5, 0.3438, 0.5, 0.3438, 0.5, 0.375, 0.5, 0.375, 0.5, 0.3438, 0.5, 0.3438, 0.5, 0.375, 0.5, 0.3125, 0.5, 0.3438, 0.5, 0.3438, 0.5, 0.3125, 0.5, 0.3125, 0.5, 0.3438, 0.5, 0.3438, 0.5, 0.3125, 0.5, 0.3125, 0.5, 0.3438, 0.5, 0.3438, 0.5, 0.3125, 0.5, 0.375, 0.5, 0.3438, 0.5, 0.3438, 0.5, 0.375, 0.5, 0.3125, 0.5, 0.3438, 0.5, 0.3438, 0.5, 0.3125, 0.5, 0.3125, 0.5, 0.3438, 0.5, 0.3438, 0.5, 0.3125, 0.4375, 0.375, 0.4375, 0.3438, 0.4375, 0.3438, 0.4375, 0.375, 0.4375, 0.375, 0.4375, 0.3438, 0.4375, 0.3438, 0.4375, 0.375, 0.4375, 0.3125, 0.4375, 0.3438, 0.4375, 0.3438, 0.4375, 0.3125, 0.5, 0.3125, 0.5, 0.3438, 0.5, 0.3438, 0.5, 0.3125, 0.4375, 0.375, 0.4375, 0.3438, 0.4375, 0.3438, 0.4375, 0.375, 0.4375, 0.3125, 0.4375, 0.3438, 0.4375, 0.3438, 0.4375, 0.3125, 0.4375, 0.375, 0.4375, 0.3438, 0.4375, 0.3438, 0.4375, 0.375, 0.4375, 0.375, 0.4375, 0.3438, 0.4375, 0.3438, 0.4375, 0.375, 0.5, 0.3125, 0.5, 0.3438, 0.5, 0.3438, 0.5, 0.3125, 0.4375, 0.375, 0.4375, 0.3438, 0.4375, 0.3438, 0.4375, 0.375, 0.5, 0.375, 0.5, 0.3438, 0.5, 0.3438, 0.5, 0.375, 0.5, 0.3125, 0.5, 0.3438, 0.5, 0.3438, 0.5, 0.3125, 0.4688, 0.3125, 0.5, 0.3125, 0.5, 0.3438, 0.4688, 0.3438, 0.4375, 0.375, 0.4375, 0.3438, 0.4375, 0.3438, 0.4375, 0.375, 0.4375, 0.375, 0.4375, 0.3438, 0.4375, 0.3438, 0.4375, 0.375, 0.5, 0.3125, 0.5, 0.3438, 0.5, 0.3438, 0.5, 0.3125, 0.5, 0.3125, 0.5, 0.3125, 0.5, 0.3438, 0.5, 0.3438, 0.5, 0.3438, 0.5, 0.3438, 0.5, 0.3125, 0.5, 0.3125, 0.5, 0.3125, 0.5, 0.3125, 0.5, 0.3125, 0.5, 0.3125, 0.5, 0.3125, 0.5, 0.3125, 0.5, 0.3125, 0.5, 0.3125, 0.5, 0.3125, 0.5, 0.3125, 0.5, 0.3125, 0.5, 0.3125, 0.5, 0.3438, 0.5, 0.375, 0.5, 0.375, 0.5, 0.3438, 0.5, 0.3125, 0.5, 0.3125, 0.5, 0.3125, 0.5, 0.3125, 0.4375, 0.3125, 0.4375, 0.3125, 0.4375, 0.3125, 0.4375, 0.3125, 0.4375, 0.3125, 0.4375, 0.3125, 0.4375, 0.3438, 0.4375, 0.3438, 0.4375, 0.3125, 0.4375, 0.3125, 0.4375, 0.3125, 0.4375, 0.3125, 0.4375, 0.3438, 0.4375, 0.3125, 0.4375, 0.3125, 0.4375, 0.3438, 0.4688, 0.3125, 0.5, 0.3125, 0.5, 0.3125, 0.4688, 0.3125, 0.5, 0.3125, 0.5, 0.3125, 0.5, 0.3125, 0.5, 0.3125, 0.4375, 0.3125, 0.4375, 0.3125, 0.4375, 0.3125, 0.4375, 0.3125, 0.4375, 0.375, 0.4375, 0.375, 0.4375, 0.3438, 0.4375, 0.3438, 0.5, 0.3125, 0.5, 0.3125, 0.5, 0.3125, 0.5, 0.3125, 0.5, 0.375, 0.5, 0.3438, 0.5, 0.3438, 0.5, 0.375, 0.5, 0.3125, 0.5, 0.3438, 0.5, 0.3438, 0.5, 0.3125, 0.5, 0.3125, 0.5, 0.3125, 0.5, 0.3125, 0.5, 0.3125, 0.4375, 0.375, 0.4375, 0.375, 0.4375, 0.375, 0.4375, 0.375, 0.5, 0.3438, 0.5, 0.375, 0.5, 0.375, 0.5, 0.3438, 0.5, 0.3125, 0.5, 0.3125, 0.5, 0.3125, 0.5, 0.3125, 0.5, 0.3438, 0.5, 0.3125, 0.5, 0.3125, 0.5, 0.3438, 0.5, 0.3125, 0.5, 0.3125, 0.5, 0.3438, 0.5, 0.3438, 0.4375, 0.3125, 0.4375, 0.3125, 0.4375, 0.3125, 0.4375, 0.3125, 0.4375, 0.3125, 0.4688, 0.3125, 0.4688, 0.3125, 0.4375, 0.3125, 0.5, 0.3125, 0.5, 0.3125, 0.5, 0.3125, 0.5, 0.3125, 0.4375, 0.375, 0.4375, 0.375, 0.4375, 0.375, 0.4375, 0.375, 0.4375, 0.3125, 0.4375, 0.3125, 0.4375, 0.3125, 0.4375, 0.3125, 0.4375, 0.3125, 0.4375, 0.3125, 0.4375, 0.3125, 0.4375, 0.3125, 0.4375, 0.3125, 0.4688, 0.3125, 0.4688, 0.3125, 0.4375, 0.3125, 0.4375, 0.3125, 0.4375, 0.3125, 0.4375, 0.3125, 0.4375, 0.3125, 0.4375, 0.3125, 0.4688, 0.3125, 0.4688, 0.3125, 0.4375, 0.3125, 0.5, 0.375, 0.5, 0.375, 0.5, 0.3438, 0.5, 0.3438, 0.4375, 0.375, 0.4375, 0.3438, 0.4375, 0.3438, 0.4375, 0.375, 0.4375, 0.3125, 0.4375, 0.3438, 0.4375, 0.3438, 0.4375, 0.3125, 0.4375, 0.3125, 0.4375, 0.3125, 0.5, 0.3125, 0.5, 0.3125, 0.5, 0.3125, 0.5, 0.3125, 0.5, 0.3125, 0.5, 0.3125, 0.5, 0.3125, 0.5, 0.3125, 0.4688, 0.3125, 0.0, 0.0, 0.5, 0.3438, 0.5, 0.3438, 0.5, 0.375, 0.5, 0.375, 0.4375, 0.375, 0.4375, 0.375, 0.4375, 0.375, 0.4375, 0.375, 0.4375, 0.375, 0.4375, 0.375, 0.4375, 0.375, 0.4375, 0.375, 0.4375, 0.3125, 0.4375, 0.3125, 0.4375, 0.3125, 0.4375, 0.3125, 0.4375, 0.3125, 0.4375, 0.3125, 0.4375, 0.3125, 0.4375, 0.3125, 0.4375, 0.3438, 0.4375, 0.375, 0.4375, 0.375, 0.4375, 0.3438, 0.4375, 0.3438, 0.4375, 0.3125, 0.4375, 0.3125, 0.4375, 0.3438, 0.4375, 0.3125, 0.4375, 0.3125, 0.4375, 0.3125, 0.4375, 0.3125, 0.4375, 0.3438, 0.4375, 0.3438, 0.4375, 0.3125, 0.4375, 0.3125, 0.4375, 0.375, 0.4375, 0.3438, 0.4375, 0.3438, 0.4375, 0.375, 0.4375, 0.3125, 0.4375, 0.3438, 0.4375, 0.3438, 0.4375, 0.3125, 0.4375, 0.3438, 0.4375, 0.3438, 0.4375, 0.375, 0.4375, 0.375, 0.4375, 0.3125, 0.4375, 0.3125, 0.4375, 0.3125, 0.4375, 0.3125, 0.5, 0.3438, 0.5, 0.3438, 0.5, 0.3125, 0.5, 0.3125, 0.4375, 0.3125, 0.4375, 0.3125, 0.4688, 0.3125, 0.4688, 0.3125, 0.4375, 0.375, 0.4375, 0.375, 0.4375, 0.375, 0.4375, 0.375, 0.4375, 0.375, 0.4375, 0.375, 0.4375, 0.375, 0.4375, 0.375, 0.4375, 0.3125, 0.4375, 0.3125, 0.4375, 0.3125, 0.4375, 0.3125, 0.4375, 0.3125, 0.4375, 0.3125, 0.4375, 0.3125, 0.4375, 0.3125, 0.4375, 0.3438, 0.4375, 0.375, 0.4375, 0.375, 0.4375, 0.3438, 0.4375, 0.3438, 0.4375, 0.3125, 0.4375, 0.3125, 0.4375, 0.3438, 0.4375, 0.3125, 0.4375, 0.3125, 0.4375, 0.3125, 0.4375, 0.3125, 0.5, 0.3125, 0.5, 0.3125, 0.5, 0.3125, 0.5, 0.3125, 0.4375, 0.3125, 0.4375, 0.3125, 0.4375, 0.3125, 0.4375, 0.3125, 0.5, 0.3125, 0.4375, 0.3125, 0.4375, 0.3125, 0.5, 0.3125, 0.4375, 0.3125, 0.4688, 0.3125, 0.5, 0.3125, 0.4375, 0.3125, 0.5, 0.3125, 0.5, 0.3125, 0.4688, 0.3125, 0.0, 0.0, 0.5, 0.3125, 0.0, 0.0, 0.4688, 0.3125, 0.5, 0.3125, 0.5, 0.3125, 0.4688, 0.3125, 0.0, 0.0, 0.5, 0.3125, 0.5, 0.3438, 0.5, 0.3438, 0.5, 0.375, 0.5, 0.375, 0.4375, 0.3438, 0.4375, 0.375, 0.4688, 0.375, 0.4688, 0.3438, 0.5, 0.3125, 0.5, 0.3125, 0.5, 0.3438, 0.5, 0.3438, 0.5, 0.3125, 0.5, 0.3125, 0.5, 0.3438, 0.5, 0.3438, 0.5, 0.375, 0.5, 0.375, 0.5, 0.3438, 0.5, 0.3438, 0.5, 0.3125, 0.5, 0.3125, 0.0, 0.0, 0.4688, 0.3125, 0.4375, 0.375, 0.4375, 0.375, 0.4375, 0.375, 0.4375, 0.375, 0.4375, 0.375, 0.4375, 0.375, 0.4375, 0.375, 0.4375, 0.375, 0.5, 0.3438, 0.5, 0.3438, 0.5, 0.375, 0.5, 0.375, 0.5, 0.3125, 0.5, 0.3125, 0.5, 0.3438, 0.5, 0.3438, 0.4375, 0.3125, 0.4375, 0.3125, 0.4375, 0.3125, 0.4375, 0.3125, 0.4375, 0.3125, 0.4375, 0.3125, 0.4375, 0.3125, 0.4375, 0.3125, 0.5, 0.3125, 0.5, 0.3125, 0.5, 0.3125, 0.5, 0.3125, 0.4375, 0.3125, 0.4375, 0.3125, 0.4375, 0.3438, 0.4375, 0.3438, 0.4375, 0.3125, 0.4375, 0.3125, 0.4375, 0.3125, 0.4375, 0.3125, 0.5, 0.3125, 0.5, 0.3125, 0.5, 0.3438, 0.5, 0.3438, 0.4375, 0.375, 0.4375, 0.375, 0.4375, 0.3438, 0.4375, 0.3438, 0.5, 0.3438, 0.5, 0.3438, 0.5, 0.375, 0.5, 0.375, 0.5, 0.3125, 0.5, 0.3125, 0.5, 0.3125, 0.5, 0.3125, 0.4375, 0.3438, 0.4375, 0.3438, 0.4375, 0.3125, 0.4375, 0.3125, 0.5, 0.3125, 0.5, 0.3125, 0.4375, 0.3125, 0.4375, 0.3125, 0.4375, 0.375, 0.4375, 0.375, 0.4375, 0.3447, 0.0, 0.0, 0.4375, 0.375, 0.4375, 0.3438, 0.4375, 0.375, 0.0, 0.0, 0.4375, 0.3125, 0.4375, 0.3125, 0.5, 0.3125, 0.4688, 0.3125, 0.4375, 0.3125, 0.4375, 0.3125, 0.4375, 0.3438, 0.4375, 0.3438, 0.4375, 0.3125, 0.4375, 0.3125, 0.5, 0.3125, 0.5, 0.3125, 0.4375, 0.3125, 0.4375, 0.3438, 0.4688, 0.3438, 0.4688, 0.3125, 0.4375, 0.375, 0.4375, 0.3438, 0.4375, 0.375, 0.0, 0.0, 0.5, 0.3125, 0.5, 0.3125, 0.5, 0.3125, 0.5, 0.3125, 0.4375, 0.3125, 0.5, 0.3125, 0.5, 0.3125, 0.4375, 0.3125, 0.5, 0.3125, 0.5, 0.3125, 0.5, 0.3125, 0.5, 0.3125, 0.4375, 0.3125, 0.4375, 0.3125, 0.4375, 0.3125, 0.4375, 0.3125, 0.4375, 0.3125, 0.4375, 0.3125, 0.4375, 0.3125, 0.4375, 0.3125, 0.4375, 0.3125, 0.4375, 0.3125, 0.4375, 0.3125, 0.4375, 0.3125, 0.5, 0.3125, 0.5, 0.3125, 0.5, 0.3125, 0.5, 0.3125, 0.4375, 0.3125, 0.4375, 0.3125, 0.4688, 0.3125, 0.4688, 0.3125, 0.4375, 0.3125, 0.4375, 0.3125, 0.4375, 0.3125, 0.4375, 0.3125, 0.5, 0.3125, 0.5, 0.3125, 0.5, 0.3125, 0.5, 0.3125, 0.4375, 0.3125, 0.4375, 0.3125, 0.4375, 0.3125, 0.4375, 0.3125, 0.5, 0.3125, 0.5, 0.3125, 0.5, 0.3125, 0.5, 0.3125, 0.4375, 0.3125, 0.5, 0.3125, 0.5, 0.3125, 0.4375, 0.3125, 0.5, 0.3125, 0.5, 0.3125, 0.5, 0.3125, 0.5, 0.3125, 0.5, 0.3125, 0.5, 0.3125, 0.5, 0.3125, 0.5, 0.3125, 0.4375, 0.3125, 0.4375, 0.3125, 0.4375, 0.3125, 0.4375, 0.3125, 0.4375, 0.3125, 0.4375, 0.3125, 0.4375, 0.3125, 0.4375, 0.3125, 0.5, 0.3125, 0.4375, 0.3125, 0.4375, 0.3125, 0.5, 0.3125, 0.4375, 0.3125, 0.4375, 0.3125, 0.4375, 0.3125, 0.4375, 0.3125, 0.5, 0.3125, 0.5, 0.3125, 0.5, 0.3438, 0.5, 0.3438, 0.4375, 0.3125, 0.4375, 0.3125, 0.5, 0.3125, 0.5, 0.3125, 0.5, 0.3125, 0.5, 0.3125, 0.5, 0.3125, 0.5, 0.3125, 0.4375, 0.3125, 0.4375, 0.3125, 0.4375, 0.3125, 0.4375, 0.3125, 0.5, 0.3438, 0.5, 0.3438, 0.5, 0.375, 0.5, 0.375, 0.5, 0.3125, 0.5, 0.3125, 0.5, 0.3125, 0.5, 0.3125, 0.5, 0.3125, 0.5, 0.3125, 0.5, 0.3125, 0.5, 0.3125, 0.4375, 0.3438, 0.4375, 0.3438, 0.4375, 0.3125, 0.4375, 0.3125])
me_escudo.materials.append(mat_cerebro)
me_escudo.materials.append(mat_metal)
me_escudo.materials.append(mat_deco)
me_escudo.use_mirror_x = True
me_escudo.use_mirror_vertex_groups = False
me_escudo.update()
me_rueda = bpy.data.meshes.new('Rueda')
me_rueda.from_pydata([(0.0, -3.576e-07, 0.3607), (-0.0375, -3.576e-07, 0.3511), (0.0, 0.138, 0.3333), (0.0, -0.138, 0.3333), (0.0375, -3.576e-07, 0.3511), (0.0375, -0.2482, 0.2482), (0.0375, -0.3243, 0.1343), (0.0, -0.2551, 0.2551), (-0.0375, -0.2482, 0.2482), (0.0, -0.3333, 0.138), (-0.0375, -0.3243, 0.1343), (0.0, -0.3607, 1.192e-07), (-0.0375, -0.3511, 1.192e-07), (0.0, -0.3333, -0.138), (0.0375, -0.3511, 1.192e-07), (0.0471, -0.04352, -0.1051), (0.0471, -0.08042, -0.08042), (0.0471, -0.1051, -0.04352), (0.06495, -0.2296, -0.2296), (0.06495, -0.2999, -0.1242), (0.0375, -0.2482, -0.2482), (0.06495, -0.1242, -0.2999), (0.0375, -0.1343, -0.3243), (0.0, -0.03731, -0.09006), (-0.0471, -0.04352, -0.1051), (0.0, -3.874e-07, -0.09748), (0.0, -0.06893, -0.06893), (0.0, -0.09006, -0.03731), (-0.0471, -0.08042, -0.08042), (-0.0471, -0.1051, -0.04352), (-0.06495, -0.2296, -0.2296), (-0.06495, -0.2999, -0.1242), (-0.0375, -0.2482, -0.2482), (-0.06495, -0.1242, -0.2999), (-0.0375, -0.1343, -0.3243), (-0.06495, -2.384e-07, -0.3247), (-0.0375, -2.384e-07, -0.3511), (-0.0471, -3.278e-07, -0.1137), (-0.06495, 0.1242, -0.2999), (-0.0375, 0.1343, -0.3243), (-0.0471, 0.04352, -0.1051), (-0.06495, 0.2296, -0.2296), (-0.0375, 0.2482, -0.2482), (-0.0471, 0.08042, -0.08042), (-0.06495, 0.2999, -0.1242), (-0.0375, 0.3243, -0.1343), (-0.0471, 0.1051, -0.04352), (-0.06495, 0.3247, 2.384e-07), (-0.0375, 0.3511, 2.384e-07), (-0.0471, 0.1137, 2.086e-07), (-0.06495, 0.2999, 0.1242), (-0.0375, 0.3243, 0.1343), (-0.0471, 0.1051, 0.04352), (-0.06495, 0.2296, 0.2296), (-0.0375, 0.2482, 0.2482), (-0.0471, 0.08042, 0.08042), (-0.06495, 0.1242, 0.2999), (-0.0375, 0.1343, 0.3243), (-0.0471, 0.04352, 0.1051), (-0.06495, -3.576e-07, 0.3247), (-0.0471, -3.874e-07, 0.1137), (-0.06495, -0.1242, 0.2999), (-0.0375, -0.1343, 0.3243), (-0.0471, -0.04352, 0.1051), (-0.06495, -0.2296, 0.2296), (-0.0471, -0.08042, 0.08042), (-0.06495, -0.2999, 0.1242), (-0.06495, -0.3247, 1.192e-07), (-0.0471, -0.1051, 0.04352), (-0.0471, -0.1137, 1.49e-07), (0.0, -0.09006, 0.03731), (0.0, -0.09749, 1.49e-07), (0.0, -0.06893, 0.06893), (0.06495, -2.384e-07, -0.3247), (0.0375, -2.384e-07, -0.3511), (0.0471, -3.278e-07, -0.1137), (0.06495, 0.1242, -0.2999), (0.0, -0.03731, 0.09006), (0.0, -3.874e-07, 0.09749), (0.0, 0.03731, 0.09006), (0.0, 0.06893, 0.06893), (0.0375, 0.1343, -0.3243), (0.0471, 0.04352, -0.1051), (0.06495, 0.2296, -0.2296), (0.0375, 0.2482, -0.2482), (0.0471, 0.08042, -0.08042), (0.06495, 0.2999, -0.1242), (0.0375, 0.3243, -0.1343), (0.0471, 0.1051, -0.04352), (0.06495, 0.3247, 2.384e-07), (0.0375, 0.3511, 2.384e-07), (0.0471, 0.1137, 2.086e-07), (0.06495, 0.2999, 0.1242), (0.0375, 0.3243, 0.1343), (0.0471, 0.1051, 0.04352), (0.06495, 0.2296, 0.2296), (0.0375, 0.2482, 0.2482), (0.0, 0.09006, -0.03731), (0.0, 0.06893, -0.06893), (0.0, 0.09748, 1.788e-07), (0.0, 0.09006, 0.03731), (0.0, 0.03731, -0.09006), (0.0471, 0.08042, 0.08042), (0.06495, 0.1242, 0.2999), (0.0375, 0.1343, 0.3243), (0.0471, 0.04352, 0.1051), (0.06495, -3.576e-07, 0.3247), (0.0, 0.138, -0.3333), (0.0, 0.2551, -0.2551), (0.0, -2.384e-07, -0.3607), (0.0, -0.138, -0.3333), (0.0, -0.2551, -0.2551), (0.0, 0.3333, -0.138), (0.0, 0.3607, 2.384e-07), (0.0, 0.3333, 0.138), (0.0, 0.2551, 0.2551), (-0.0375, -0.3243, -0.1343), (0.0471, -3.874e-07, 0.1137), (0.06495, -0.1242, 0.2999), (0.0375, -0.1343, 0.3243), (0.0471, -0.04352, 0.1051), (0.06495, -0.2296, 0.2296), (0.0471, -0.08042, 0.08042), (0.06495, -0.2999, 0.1242), (0.06495, -0.3247, 1.192e-07), (0.0471, -0.1051, 0.04352), (0.0471, -0.1137, 1.49e-07), (0.0375, -0.3243, -0.1343)], [], [(0, 1, 62, 3), (57, 1, 0, 2), (0, 3, 119, 4), (104, 2, 0, 4), (3, 7, 5, 119), (5, 121, 118, 119), (6, 9, 11, 14), (5, 7, 9, 6), (27, 17, 16, 26), (11, 13, 127, 14), (3, 62, 8, 7), (8, 10, 9, 7), (10, 12, 11, 9), (26, 16, 15, 23), (11, 12, 116, 13), (23, 15, 75, 25), (16, 18, 21, 15), (17, 19, 18, 16), (18, 20, 22, 21), (90, 93, 92, 89), (15, 21, 73, 75), (75, 73, 76, 82), (85, 83, 86, 88), (82, 76, 83, 85), (84, 108, 112, 87), (86, 87, 90, 89), (88, 86, 89, 91), (83, 84, 87, 86), (26, 23, 24, 28), (23, 25, 37, 24), (21, 22, 74, 73), (27, 26, 28, 29), (29, 28, 30, 31), (28, 24, 33, 30), (116, 31, 30, 32), (30, 33, 34, 32), (33, 35, 36, 34), (24, 37, 35, 33), (39, 36, 35, 38), (37, 40, 38, 35), (42, 39, 38, 41), (40, 43, 41, 38), (41, 44, 45, 42), (43, 46, 44, 41), (44, 47, 48, 45), (46, 49, 47, 44), (48, 47, 50, 51), (47, 49, 52, 50), (51, 50, 53, 54), (50, 52, 55, 53), (53, 56, 57, 54), (55, 58, 56, 53), (56, 59, 1, 57), (58, 60, 59, 56), (62, 1, 59, 61), (59, 60, 63, 61), (8, 62, 61, 64), (61, 63, 65, 64), (64, 66, 10, 8), (65, 68, 66, 64), (66, 67, 12, 10), (68, 69, 67, 66), (70, 71, 69, 68), (72, 70, 68, 65), (89, 92, 94, 91), (93, 96, 95, 92), (92, 95, 102, 94), (95, 96, 104, 103), (102, 95, 103, 105), (103, 104, 4, 106), (105, 103, 106, 117), (63, 77, 72, 65), (60, 78, 77, 63), (79, 78, 60, 58), (119, 118, 106, 4), (80, 79, 58, 55), (106, 118, 120, 117), (121, 5, 6, 123), (118, 121, 122, 120), (123, 6, 14, 124), (70, 125, 126, 71), (120, 122, 72, 77), (98, 85, 88, 97), (79, 105, 117, 78), (85, 98, 101, 82), (91, 94, 100, 99), (96, 115, 2, 104), (82, 101, 25, 75), (107, 81, 74, 109), (94, 102, 80, 100), (98, 97, 46, 43), (97, 99, 49, 46), (49, 99, 100, 52), (117, 120, 77, 78), (52, 100, 80, 55), (72, 122, 125, 70), (43, 40, 101, 98), (108, 84, 81, 107), (40, 37, 25, 101), (22, 110, 109, 74), (20, 111, 110, 22), (13, 111, 20, 127), (126, 124, 19, 17), (113, 114, 93, 90), (114, 115, 96, 93), (14, 127, 19, 124), (107, 109, 36, 39), (108, 107, 39, 42), (34, 36, 109, 110), (87, 112, 113, 90), (32, 34, 110, 111), (84, 83, 76, 81), (13, 116, 32, 111), (81, 76, 73, 74), (42, 45, 112, 108), (71, 126, 17, 27), (45, 48, 113, 112), (97, 88, 91, 99), (113, 48, 51, 114), (80, 102, 105, 79), (114, 51, 54, 115), (125, 123, 124, 126), (54, 57, 2, 115), (122, 121, 123, 125), (71, 27, 29, 69), (127, 20, 18, 19), (69, 29, 31, 67), (12, 67, 31, 116)])
_uv = me_rueda.uv_layers.new(name='UVMap')
_uv.uv.foreach_set('vector', [0.5, 0.5, 0.5, 0.5833, 0.4375, 0.5833, 0.4375, 0.5, 0.5625, 0.5833, 0.5, 0.5833, 0.5, 0.5, 0.5625, 0.5, 0.5, 0.5, 0.4375, 0.5, 0.4375, 0.5833, 0.5, 0.5833, 0.5625, 0.5833, 0.5625, 0.5, 0.5, 0.5, 0.5, 0.5833, 0.4375, 0.5, 0.375, 0.5, 0.375, 0.5833, 0.4375, 0.5833, 0.375, 0.5833, 0.375, 0.6667, 0.4375, 0.6667, 0.4375, 0.5833, 0.3125, 0.5833, 0.3125, 0.5, 0.25, 0.5, 0.25, 0.5833, 0.375, 0.5833, 0.375, 0.5, 0.3125, 0.5, 0.3125, 0.5833, 0.1875, 1.0, 0.1875, 0.8333, 0.125, 0.8333, 0.125, 1.0, 0.25, 0.5, 0.1875, 0.5, 0.1875, 0.5833, 0.25, 0.5833, 0.4375, 0.5, 0.4375, 0.5833, 0.375, 0.5833, 0.375, 0.5, 0.375, 0.5833, 0.3125, 0.5833, 0.3125, 0.5, 0.375, 0.5, 0.3125, 0.5833, 0.25, 0.5833, 0.25, 0.5, 0.3125, 0.5, 0.125, 1.0, 0.125, 0.8333, 0.0625, 0.8333, 0.0625, 1.0, 0.25, 0.5, 0.25, 0.5833, 0.1875, 0.5833, 0.1875, 0.5, 0.0625, 1.0, 0.0625, 0.8333, 8.882e-16, 0.8333, 8.882e-16, 1.0, 0.125, 0.8333, 0.125, 0.6667, 0.0625, 0.6667, 0.0625, 0.8333, 0.1875, 0.8333, 0.1875, 0.6667, 0.125, 0.6667, 0.125, 0.8333, 0.125, 0.6667, 0.125, 0.5833, 0.0625, 0.5833, 0.0625, 0.6667, 0.75, 0.5833, 0.6875, 0.5833, 0.6875, 0.6667, 0.75, 0.6667, 0.0625, 0.8333, 0.0625, 0.6667, 8.882e-16, 0.6667, 8.882e-16, 0.8333, 1.0, 0.8333, 1.0, 0.6667, 0.9375, 0.6667, 0.9375, 0.8333, 0.875, 0.8333, 0.875, 0.6667, 0.8125, 0.6667, 0.8125, 0.8333, 0.9375, 0.8333, 0.9375, 0.6667, 0.875, 0.6667, 0.875, 0.8333, 0.875, 0.5833, 0.875, 0.5, 0.8125, 0.5, 0.8125, 0.5833, 0.8125, 0.6667, 0.8125, 0.5833, 0.75, 0.5833, 0.75, 0.6667, 0.8125, 0.8333, 0.8125, 0.6667, 0.75, 0.6667, 0.75, 0.8333, 0.875, 0.6667, 0.875, 0.5833, 0.8125, 0.5833, 0.8125, 0.6667, 0.125, 1.0, 0.0625, 1.0, 0.0625, 0.8333, 0.125, 0.8333, 0.0625, 1.0, 8.882e-16, 1.0, 8.882e-16, 0.8333, 0.0625, 0.8333, 0.0625, 0.6667, 0.0625, 0.5833, 8.882e-16, 0.5833, 8.882e-16, 0.6667, 0.1875, 1.0, 0.125, 1.0, 0.125, 0.8333, 0.1875, 0.8333, 0.1875, 0.8333, 0.125, 0.8333, 0.125, 0.6667, 0.1875, 0.6667, 0.125, 0.8333, 0.0625, 0.8333, 0.0625, 0.6667, 0.125, 0.6667, 0.1875, 0.5833, 0.1875, 0.6667, 0.125, 0.6667, 0.125, 0.5833, 0.125, 0.6667, 0.0625, 0.6667, 0.0625, 0.5833, 0.125, 0.5833, 0.0625, 0.6667, 8.882e-16, 0.6667, 8.882e-16, 0.5833, 0.0625, 0.5833, 0.0625, 0.8333, 8.882e-16, 0.8333, 8.882e-16, 0.6667, 0.0625, 0.6667, 0.9375, 0.5833, 1.0, 0.5833, 1.0, 0.6667, 0.9375, 0.6667, 1.0, 0.8333, 0.9375, 0.8333, 0.9375, 0.6667, 1.0, 0.6667, 0.875, 0.5833, 0.9375, 0.5833, 0.9375, 0.6667, 0.875, 0.6667, 0.9375, 0.8333, 0.875, 0.8333, 0.875, 0.6667, 0.9375, 0.6667, 0.875, 0.6667, 0.8125, 0.6667, 0.8125, 0.5833, 0.875, 0.5833, 0.875, 0.8333, 0.8125, 0.8333, 0.8125, 0.6667, 0.875, 0.6667, 0.8125, 0.6667, 0.75, 0.6667, 0.75, 0.5833, 0.8125, 0.5833, 0.8125, 0.8333, 0.75, 0.8333, 0.75, 0.6667, 0.8125, 0.6667, 0.75, 0.5833, 0.75, 0.6667, 0.6875, 0.6667, 0.6875, 0.5833, 0.75, 0.6667, 0.75, 0.8333, 0.6875, 0.8333, 0.6875, 0.6667, 0.6875, 0.5833, 0.6875, 0.6667, 0.625, 0.6667, 0.625, 0.5833, 0.6875, 0.6667, 0.6875, 0.8333, 0.625, 0.8333, 0.625, 0.6667, 0.625, 0.6667, 0.5625, 0.6667, 0.5625, 0.5833, 0.625, 0.5833, 0.625, 0.8333, 0.5625, 0.8333, 0.5625, 0.6667, 0.625, 0.6667, 0.5625, 0.6667, 0.5, 0.6667, 0.5, 0.5833, 0.5625, 0.5833, 0.5625, 0.8333, 0.5, 0.8333, 0.5, 0.6667, 0.5625, 0.6667, 0.4375, 0.5833, 0.5, 0.5833, 0.5, 0.6667, 0.4375, 0.6667, 0.5, 0.6667, 0.5, 0.8333, 0.4375, 0.8333, 0.4375, 0.6667, 0.375, 0.5833, 0.4375, 0.5833, 0.4375, 0.6667, 0.375, 0.6667, 0.4375, 0.6667, 0.4375, 0.8333, 0.375, 0.8333, 0.375, 0.6667, 0.375, 0.6667, 0.3125, 0.6667, 0.3125, 0.5833, 0.375, 0.5833, 0.375, 0.8333, 0.3125, 0.8333, 0.3125, 0.6667, 0.375, 0.6667, 0.3125, 0.6667, 0.25, 0.6667, 0.25, 0.5833, 0.3125, 0.5833, 0.3125, 0.8333, 0.25, 0.8333, 0.25, 0.6667, 0.3125, 0.6667, 0.3125, 1.0, 0.25, 1.0, 0.25, 0.8333, 0.3125, 0.8333, 0.375, 1.0, 0.3125, 1.0, 0.3125, 0.8333, 0.375, 0.8333, 0.75, 0.6667, 0.6875, 0.6667, 0.6875, 0.8333, 0.75, 0.8333, 0.6875, 0.5833, 0.625, 0.5833, 0.625, 0.6667, 0.6875, 0.6667, 0.6875, 0.6667, 0.625, 0.6667, 0.625, 0.8333, 0.6875, 0.8333, 0.625, 0.6667, 0.625, 0.5833, 0.5625, 0.5833, 0.5625, 0.6667, 0.625, 0.8333, 0.625, 0.6667, 0.5625, 0.6667, 0.5625, 0.8333, 0.5625, 0.6667, 0.5625, 0.5833, 0.5, 0.5833, 0.5, 0.6667, 0.5625, 0.8333, 0.5625, 0.6667, 0.5, 0.6667, 0.5, 0.8333, 0.4375, 0.8333, 0.4375, 1.0, 0.375, 1.0, 0.375, 0.8333, 0.5, 0.8333, 0.5, 1.0, 0.4375, 1.0, 0.4375, 0.8333, 0.5625, 1.0, 0.5, 1.0, 0.5, 0.8333, 0.5625, 0.8333, 0.4375, 0.5833, 0.4375, 0.6667, 0.5, 0.6667, 0.5, 0.5833, 0.625, 1.0, 0.5625, 1.0, 0.5625, 0.8333, 0.625, 0.8333, 0.5, 0.6667, 0.4375, 0.6667, 0.4375, 0.8333, 0.5, 0.8333, 0.375, 0.6667, 0.375, 0.5833, 0.3125, 0.5833, 0.3125, 0.6667, 0.4375, 0.6667, 0.375, 0.6667, 0.375, 0.8333, 0.4375, 0.8333, 0.3125, 0.6667, 0.3125, 0.5833, 0.25, 0.5833, 0.25, 0.6667, 0.3125, 1.0, 0.3125, 0.8333, 0.25, 0.8333, 0.25, 1.0, 0.4375, 0.8333, 0.375, 0.8333, 0.375, 1.0, 0.4375, 1.0, 0.875, 1.0, 0.875, 0.8333, 0.8125, 0.8333, 0.8125, 1.0, 0.5625, 1.0, 0.5625, 0.8333, 0.5, 0.8333, 0.5, 1.0, 0.875, 0.8333, 0.875, 1.0, 0.9375, 1.0, 0.9375, 0.8333, 0.75, 0.8333, 0.6875, 0.8333, 0.6875, 1.0, 0.75, 1.0, 0.625, 0.5833, 0.625, 0.5, 0.5625, 0.5, 0.5625, 0.5833, 0.9375, 0.8333, 0.9375, 1.0, 1.0, 1.0, 1.0, 0.8333, 0.9375, 0.5, 0.9375, 0.5833, 1.0, 0.5833, 1.0, 0.5, 0.6875, 0.8333, 0.625, 0.8333, 0.625, 1.0, 0.6875, 1.0, 0.875, 1.0, 0.8125, 1.0, 0.8125, 0.8333, 0.875, 0.8333, 0.8125, 1.0, 0.75, 1.0, 0.75, 0.8333, 0.8125, 0.8333, 0.75, 0.8333, 0.75, 1.0, 0.6875, 1.0, 0.6875, 0.8333, 0.5, 0.8333, 0.4375, 0.8333, 0.4375, 1.0, 0.5, 1.0, 0.6875, 0.8333, 0.6875, 1.0, 0.625, 1.0, 0.625, 0.8333, 0.375, 1.0, 0.375, 0.8333, 0.3125, 0.8333, 0.3125, 1.0, 0.875, 0.8333, 0.9375, 0.8333, 0.9375, 1.0, 0.875, 1.0, 0.875, 0.5, 0.875, 0.5833, 0.9375, 0.5833, 0.9375, 0.5, 0.9375, 0.8333, 1.0, 0.8333, 1.0, 1.0, 0.9375, 1.0, 0.0625, 0.5833, 0.0625, 0.5, 8.882e-16, 0.5, 8.882e-16, 0.5833, 0.125, 0.5833, 0.125, 0.5, 0.0625, 0.5, 0.0625, 0.5833, 0.1875, 0.5, 0.125, 0.5, 0.125, 0.5833, 0.1875, 0.5833, 0.25, 0.8333, 0.25, 0.6667, 0.1875, 0.6667, 0.1875, 0.8333, 0.75, 0.5, 0.6875, 0.5, 0.6875, 0.5833, 0.75, 0.5833, 0.6875, 0.5, 0.625, 0.5, 0.625, 0.5833, 0.6875, 0.5833, 0.25, 0.5833, 0.1875, 0.5833, 0.1875, 0.6667, 0.25, 0.6667, 0.9375, 0.5, 1.0, 0.5, 1.0, 0.5833, 0.9375, 0.5833, 0.875, 0.5, 0.9375, 0.5, 0.9375, 0.5833, 0.875, 0.5833, 0.0625, 0.5833, 8.882e-16, 0.5833, 8.882e-16, 0.5, 0.0625, 0.5, 0.8125, 0.5833, 0.8125, 0.5, 0.75, 0.5, 0.75, 0.5833, 0.125, 0.5833, 0.0625, 0.5833, 0.0625, 0.5, 0.125, 0.5, 0.875, 0.5833, 0.875, 0.6667, 0.9375, 0.6667, 0.9375, 0.5833, 0.1875, 0.5, 0.1875, 0.5833, 0.125, 0.5833, 0.125, 0.5, 0.9375, 0.5833, 0.9375, 0.6667, 1.0, 0.6667, 1.0, 0.5833, 0.875, 0.5833, 0.8125, 0.5833, 0.8125, 0.5, 0.875, 0.5, 0.25, 1.0, 0.25, 0.8333, 0.1875, 0.8333, 0.1875, 1.0, 0.8125, 0.5833, 0.75, 0.5833, 0.75, 0.5, 0.8125, 0.5, 0.8125, 1.0, 0.8125, 0.8333, 0.75, 0.8333, 0.75, 1.0, 0.75, 0.5, 0.75, 0.5833, 0.6875, 0.5833, 0.6875, 0.5, 0.625, 1.0, 0.625, 0.8333, 0.5625, 0.8333, 0.5625, 1.0, 0.6875, 0.5, 0.6875, 0.5833, 0.625, 0.5833, 0.625, 0.5, 0.3125, 0.8333, 0.3125, 0.6667, 0.25, 0.6667, 0.25, 0.8333, 0.625, 0.5833, 0.5625, 0.5833, 0.5625, 0.5, 0.625, 0.5, 0.375, 0.8333, 0.375, 0.6667, 0.3125, 0.6667, 0.3125, 0.8333, 0.25, 1.0, 0.1875, 1.0, 0.1875, 0.8333, 0.25, 0.8333, 0.1875, 0.5833, 0.125, 0.5833, 0.125, 0.6667, 0.1875, 0.6667, 0.25, 0.8333, 0.1875, 0.8333, 0.1875, 0.6667, 0.25, 0.6667, 0.25, 0.5833, 0.25, 0.6667, 0.1875, 0.6667, 0.1875, 0.5833])
me_rueda.materials.append(mat_rueda)
me_rueda.use_mirror_x = True
me_rueda.use_mirror_vertex_groups = False
me_rueda.update()
me_escudosolo = bpy.data.meshes.new('EscudoSolo')
me_escudosolo.from_pydata([(0.46, -0.4, 2.0), (0.411, -0.4, 0.4634), (0.4, -0.45, 1.926), (0.359, -0.45, 0.5188), (-0.46, -0.4, 2.0), (-0.411, -0.4, 0.4634), (-0.4, -0.45, 1.926), (-0.359, -0.45, 0.5188), (0.0, -0.4, 0.33), (0.0, -0.45, 1.926), (0.0, -0.45, 0.406), (0.0, -0.4, 2.0), (-0.35, -0.4, 1.17), (-0.3, -0.45, 1.17), (0.0, -0.45, 1.17), (0.0, -0.4, 1.09), (-0.47, -0.4, 0.8), (0.0, -0.45, 0.8), (0.0, -0.4, 0.71), (-0.4, -0.45, 0.8), (-0.3, -0.45, 1.65), (0.0, -0.4, 1.65), (0.0, -0.45, 1.65), (-0.35, -0.4, 1.65), (-0.4, -0.45, 1.75), (0.0, -0.4, 1.75), (0.0, -0.45, 1.75), (-0.46, -0.4, 1.75), (-0.47, -0.4, 0.6359), (0.0, -0.45, 0.6359), (0.0, -0.4, 0.6359), (-0.4, -0.45, 0.6359), (0.0, -0.4, 1.4), (0.0, -0.45, 1.4), (-0.35, -0.4, 1.4), (-0.3, -0.45, 1.4), (-0.3, -0.45, 1.6), (0.0, -0.4, 1.6), (0.0, -0.45, 1.6), (-0.35, -0.4, 1.6), (-0.285, -0.4, 0.3743), (-0.25, -0.45, 1.926), (-0.2356, -0.4, 1.09), (-0.2505, -0.45, 0.4448), (-0.25, -0.4, 2.0), (-0.25, -0.45, 1.17), (-0.25, -0.45, 0.8), (-0.2356, -0.4, 0.71), (-0.25, -0.4, 1.65), (-0.25, -0.45, 1.65), (-0.25, -0.4, 1.75), (-0.25, -0.45, 1.75), (-0.25, -0.4, 0.6359), (-0.25, -0.45, 0.6359), (-0.25, -0.45, 1.4), (-0.25, -0.4, 1.4), (-0.25, -0.45, 1.6), (-0.25, -0.4, 1.6), (-0.1278, -0.4, 1.09), (-0.1278, -0.45, 0.416), (-0.1278, -0.4, 0.71), (-0.1278, -0.4, 0.6359), (-0.1278, -0.4, 1.4), (-0.1478, -0.4, 0.3415), (-0.1278, -0.45, 1.17), (-0.1278, -0.45, 0.8), (-0.1278, -0.45, 0.6359), (-0.1278, -0.45, 1.4), (-0.34, -0.45, 0.985), (-0.4, -0.4, 0.985), (0.0, -0.45, 0.985), (-0.25, -0.45, 0.985), (-0.2956, -0.4, 0.888), (-0.1278, -0.45, 0.985), (0.35, -0.4, 1.17), (0.3, -0.45, 1.17), (0.47, -0.4, 0.8), (0.4, -0.45, 0.8), (0.3, -0.45, 1.65), (0.35, -0.4, 1.65), (0.4, -0.45, 1.75), (0.46, -0.4, 1.75), (0.47, -0.4, 0.6359), (0.4, -0.45, 0.6359), (0.35, -0.4, 1.4), (0.3, -0.45, 1.4), (0.3, -0.45, 1.6), (-0.1278, -0.4, 0.9), (0.0, -0.4, 0.9), (0.35, -0.4, 1.6), (0.285, -0.4, 0.3743), (0.25, -0.45, 1.926), (0.2356, -0.4, 1.09), (0.2505, -0.45, 0.4448), (0.25, -0.4, 2.0), (0.25, -0.45, 1.17), (0.25, -0.45, 0.8), (0.2356, -0.4, 0.71), (0.25, -0.4, 1.65), (0.25, -0.45, 1.65), (0.25, -0.4, 1.75), (0.25, -0.45, 1.75), (0.25, -0.4, 0.6359), (0.25, -0.45, 0.6359), (0.25, -0.45, 1.4), (0.25, -0.4, 1.4), (0.25, -0.45, 1.6), (0.25, -0.4, 1.6), (0.1278, -0.4, 1.09), (0.1278, -0.45, 0.416), (0.1278, -0.4, 0.71), (0.1278, -0.4, 0.6359), (0.1278, -0.4, 1.4), (0.1478, -0.4, 0.3415), (0.1278, -0.45, 1.17), (0.1278, -0.45, 0.8), (0.1278, -0.45, 0.6359), (0.1278, -0.45, 1.4), (0.34, -0.45, 0.985), (0.4, -0.4, 0.985), (0.25, -0.45, 0.985), (0.2956, -0.4, 0.888), (0.1278, -0.45, 0.985), (0.1278, -0.4, 0.9)], [], [(51, 41, 6, 24), (35, 34, 12, 13), (44, 4, 6, 41), (89, 107, 98, 79), (93, 3, 83, 103), (50, 44, 11, 25), (107, 37, 21, 98), (79, 98, 100, 81), (68, 13, 12, 69), (19, 16, 28, 31), (71, 45, 13, 68), (24, 27, 23, 20), (53, 46, 19, 31), (61, 60, 18, 30), (80, 81, 0, 2), (57, 48, 21, 37), (24, 6, 4, 27), (48, 50, 25, 21), (70, 122, 114, 14), (49, 51, 24, 20), (63, 61, 30, 8), (82, 102, 97, 76), (63, 8, 10, 59), (43, 53, 31, 7), (56, 49, 20, 36), (7, 31, 28, 5), (108, 15, 32, 112), (45, 54, 35, 13), (58, 62, 32, 15), (74, 92, 105, 84), (36, 39, 34, 35), (20, 23, 39, 36), (84, 105, 107, 89), (54, 56, 36, 35), (56, 54, 55, 57), (67, 33, 32, 62), (56, 57, 37, 38), (34, 39, 57, 55), (12, 34, 55, 42), (64, 67, 54, 45), (38, 22, 49, 56), (59, 66, 53, 43), (5, 40, 43, 7), (5, 28, 52, 40), (22, 26, 51, 49), (23, 27, 50, 48), (39, 23, 48, 57), (28, 16, 47, 52), (66, 65, 46, 53), (73, 64, 45, 71), (69, 12, 42, 72), (11, 44, 41, 9), (26, 9, 41, 51), (113, 8, 30, 111), (117, 112, 32, 33), (103, 83, 77, 96), (76, 97, 121, 119), (38, 106, 99, 22), (77, 83, 82, 76), (100, 25, 11, 94), (80, 78, 79, 81), (113, 109, 10, 8), (3, 1, 82, 83), (106, 107, 105, 104), (106, 38, 37, 107), (22, 99, 101, 26), (1, 90, 102, 82), (101, 80, 2, 91), (27, 4, 44, 50), (11, 9, 91, 94), (119, 121, 92, 74), (29, 116, 115, 17), (104, 105, 112, 117), (109, 93, 103, 116), (98, 21, 25, 100), (114, 95, 104, 117), (116, 103, 96, 115), (26, 101, 91, 9), (96, 77, 118, 120), (81, 100, 94, 0), (115, 96, 120, 122), (85, 75, 74, 84), (10, 109, 116, 29), (118, 119, 74, 75), (90, 113, 111, 102), (90, 93, 109, 113), (106, 86, 78, 99), (86, 85, 84, 89), (99, 78, 80, 101), (70, 14, 64, 73), (29, 17, 65, 66), (10, 29, 66, 59), (14, 33, 67, 64), (54, 67, 62, 55), (42, 55, 62, 58), (40, 63, 59, 43), (40, 52, 61, 63), (52, 47, 60, 61), (14, 114, 117, 33), (102, 111, 110, 97), (95, 75, 85, 104), (104, 85, 86, 106), (17, 115, 122, 70), (17, 70, 73, 65), (120, 118, 75, 95), (1, 3, 93, 90), (16, 69, 72, 47), (65, 73, 71, 46), (46, 71, 68, 19), (19, 68, 69, 16), (77, 76, 119, 118), (94, 91, 2, 0), (78, 86, 89, 79), (92, 108, 112, 105), (122, 120, 95, 114), (111, 30, 18, 110), (88, 18, 60, 87), (15, 88, 87, 58), (58, 87, 72, 42), (47, 72, 87, 60), (108, 92, 121, 123), (88, 123, 110, 18), (15, 108, 123, 88), (97, 110, 123, 121)])
_uv = me_escudosolo.uv_layers.new(name='UVMap')
_uv.uv.foreach_set('vector', [0.5938, 0.9375, 0.625, 0.9375, 0.625, 1.0, 0.5938, 1.0, 0.5312, 0.0, 0.5312, 0.25, 0.5, 0.25, 0.5, 0.0, 0.8125, 0.5, 0.875, 0.5, 0.875, 0.75, 0.8125, 0.75, 0.5469, 0.25, 0.5469, 0.3125, 0.5625, 0.3125, 0.5625, 0.25, 0.375, 0.9375, 0.375, 1.0, 0.4062, 1.0, 0.4062, 0.9375, 0.5938, 0.3125, 0.625, 0.3125, 0.625, 0.375, 0.5938, 0.375, 0.5469, 0.3125, 0.5469, 0.375, 0.5625, 0.375, 0.5625, 0.3125, 0.5625, 0.25, 0.5625, 0.3125, 0.5938, 0.3125, 0.5938, 0.25, 0.4688, 0.0, 0.5, 0.0, 0.5, 0.25, 0.4688, 0.25, 0.4375, 0.0, 0.4375, 0.25, 0.4062, 0.25, 0.4062, 0.0, 0.4688, 0.9375, 0.5, 0.9375, 0.5, 1.0, 0.4688, 1.0, 0.5938, 0.0, 0.5938, 0.25, 0.5625, 0.25, 0.5625, 0.0, 0.4062, 0.9375, 0.4375, 0.9375, 0.4375, 1.0, 0.4062, 1.0, 0.4062, 0.3438, 0.4375, 0.3438, 0.4375, 0.375, 0.4062, 0.375, 0.5938, 0.0, 0.5938, 0.25, 0.625, 0.25, 0.625, 0.0, 0.5469, 0.3125, 0.5625, 0.3125, 0.5625, 0.375, 0.5469, 0.375, 0.5938, 0.0, 0.625, 0.0, 0.625, 0.25, 0.5938, 0.25, 0.5625, 0.3125, 0.5938, 0.3125, 0.5938, 0.375, 0.5625, 0.375, 0.4688, 0.875, 0.4688, 0.9062, 0.5, 0.9062, 0.5, 0.875, 0.5625, 0.9375, 0.5938, 0.9375, 0.5938, 1.0, 0.5625, 1.0, 0.375, 0.3438, 0.4062, 0.3438, 0.4062, 0.375, 0.375, 0.375, 0.4062, 0.25, 0.4062, 0.3125, 0.4375, 0.3125, 0.4375, 0.25, 0.2188, 0.5, 0.25, 0.5, 0.25, 0.75, 0.2188, 0.75, 0.375, 0.9375, 0.4062, 0.9375, 0.4062, 1.0, 0.375, 1.0, 0.5469, 0.9375, 0.5625, 0.9375, 0.5625, 1.0, 0.5469, 1.0, 0.375, 0.0, 0.4062, 0.0, 0.4062, 0.25, 0.375, 0.25, 0.5, 0.3438, 0.5, 0.375, 0.5312, 0.375, 0.5312, 0.3438, 0.5, 0.9375, 0.5312, 0.9375, 0.5312, 1.0, 0.5, 1.0, 0.5, 0.3438, 0.5312, 0.3438, 0.5312, 0.375, 0.5, 0.375, 0.5, 0.25, 0.5, 0.3125, 0.5312, 0.3125, 0.5312, 0.25, 0.5469, 0.0, 0.5469, 0.25, 0.5312, 0.25, 0.5312, 0.0, 0.5625, 0.0, 0.5625, 0.25, 0.5469, 0.25, 0.5469, 0.0, 0.5312, 0.25, 0.5312, 0.3125, 0.5469, 0.3125, 0.5469, 0.25, 0.5312, 0.9375, 0.5469, 0.9375, 0.5469, 1.0, 0.5312, 1.0, 0.5469, 0.9375, 0.5312, 0.9375, 0.5312, 0.3125, 0.5469, 0.3125, 0.5312, 0.9062, 0.5312, 0.875, 0.5312, 0.375, 0.5312, 0.3438, 0.5469, 0.9375, 0.5469, 0.3125, 0.5469, 0.375, 0.5469, 0.875, 0.5312, 0.25, 0.5469, 0.25, 0.5469, 0.3125, 0.5312, 0.3125, 0.5, 0.25, 0.5312, 0.25, 0.5312, 0.3125, 0.5, 0.3125, 0.5, 0.9062, 0.5312, 0.9062, 0.5312, 0.9375, 0.5, 0.9375, 0.5469, 0.875, 0.5625, 0.875, 0.5625, 0.9375, 0.5469, 0.9375, 0.375, 0.9062, 0.4062, 0.9062, 0.4062, 0.9375, 0.375, 0.9375, 0.125, 0.5, 0.1875, 0.5, 0.1875, 0.75, 0.125, 0.75, 0.375, 0.25, 0.4062, 0.25, 0.4062, 0.3125, 0.375, 0.3125, 0.5625, 0.875, 0.5938, 0.875, 0.5938, 0.9375, 0.5625, 0.9375, 0.5625, 0.25, 0.5938, 0.25, 0.5938, 0.3125, 0.5625, 0.3125, 0.5469, 0.25, 0.5625, 0.25, 0.5625, 0.3125, 0.5469, 0.3125, 0.4062, 0.25, 0.4375, 0.25, 0.4375, 0.3125, 0.4062, 0.3125, 0.4062, 0.9062, 0.4375, 0.9062, 0.4375, 0.9375, 0.4062, 0.9375, 0.4688, 0.9062, 0.5, 0.9062, 0.5, 0.9375, 0.4688, 0.9375, 0.4688, 0.25, 0.5, 0.25, 0.5, 0.3125, 0.4688, 0.3125, 0.75, 0.5, 0.8125, 0.5, 0.8125, 0.75, 0.75, 0.75, 0.5938, 0.875, 0.625, 0.875, 0.625, 0.9375, 0.5938, 0.9375, 0.375, 0.3438, 0.375, 0.375, 0.4062, 0.375, 0.4062, 0.3438, 0.5312, 0.9062, 0.5312, 0.3438, 0.5312, 0.375, 0.5312, 0.875, 0.4062, 0.9375, 0.4062, 1.0, 0.4375, 1.0, 0.4375, 0.9375, 0.4375, 0.25, 0.4375, 0.3125, 0.4688, 0.3125, 0.4688, 0.25, 0.5469, 0.875, 0.5469, 0.9375, 0.5625, 0.9375, 0.5625, 0.875, 0.4375, 0.0, 0.4062, 0.0, 0.4062, 0.25, 0.4375, 0.25, 0.5938, 0.3125, 0.5938, 0.375, 0.625, 0.375, 0.625, 0.3125, 0.5938, 0.0, 0.5625, 0.0, 0.5625, 0.25, 0.5938, 0.25, 0.2188, 0.5, 0.2188, 0.75, 0.25, 0.75, 0.25, 0.5, 0.375, 0.0, 0.375, 0.25, 0.4062, 0.25, 0.4062, 0.0, 0.5469, 0.9375, 0.5469, 0.3125, 0.5312, 0.3125, 0.5312, 0.9375, 0.5469, 0.9375, 0.5469, 0.875, 0.5469, 0.375, 0.5469, 0.3125, 0.5625, 0.875, 0.5625, 0.9375, 0.5938, 0.9375, 0.5938, 0.875, 0.375, 0.25, 0.375, 0.3125, 0.4062, 0.3125, 0.4062, 0.25, 0.5938, 0.9375, 0.5938, 1.0, 0.625, 1.0, 0.625, 0.9375, 0.5938, 0.25, 0.875, 0.5, 0.625, 0.3125, 0.5938, 0.3125, 0.75, 0.5, 0.75, 0.75, 0.8125, 0.75, 0.8125, 0.5, 0.4688, 0.25, 0.4688, 0.3125, 0.5, 0.3125, 0.5, 0.25, 0.4062, 0.875, 0.4062, 0.9062, 0.4375, 0.9062, 0.4375, 0.875, 0.5312, 0.9375, 0.5312, 0.3125, 0.5312, 0.3438, 0.5312, 0.9062, 0.375, 0.9062, 0.375, 0.9375, 0.4062, 0.9375, 0.4062, 0.9062, 0.5625, 0.3125, 0.5625, 0.375, 0.5938, 0.375, 0.5938, 0.3125, 0.5, 0.9062, 0.5, 0.9375, 0.5312, 0.9375, 0.5312, 0.9062, 0.4062, 0.9062, 0.4062, 0.9375, 0.4375, 0.9375, 0.4375, 0.9062, 0.5938, 0.875, 0.5938, 0.9375, 0.625, 0.9375, 0.625, 0.875, 0.4375, 0.9375, 0.4375, 1.0, 0.4688, 1.0, 0.4688, 0.9375, 0.5938, 0.25, 0.5938, 0.3125, 0.625, 0.3125, 0.875, 0.5, 0.4375, 0.9062, 0.4375, 0.9375, 0.4688, 0.9375, 0.4688, 0.9062, 0.5312, 0.0, 0.5, 0.0, 0.5, 0.25, 0.5312, 0.25, 0.375, 0.875, 0.375, 0.9062, 0.4062, 0.9062, 0.4062, 0.875, 0.4688, 0.0, 0.4688, 0.25, 0.5, 0.25, 0.5, 0.0, 0.375, 0.3125, 0.375, 0.3438, 0.4062, 0.3438, 0.4062, 0.3125, 0.1875, 0.5, 0.1875, 0.75, 0.2188, 0.75, 0.2188, 0.5, 0.5469, 0.9375, 0.5469, 1.0, 0.5625, 1.0, 0.5625, 0.9375, 0.5469, 0.0, 0.5312, 0.0, 0.5312, 0.25, 0.5469, 0.25, 0.5625, 0.9375, 0.5625, 1.0, 0.5938, 1.0, 0.5938, 0.9375, 0.4688, 0.875, 0.5, 0.875, 0.5, 0.9062, 0.4688, 0.9062, 0.4062, 0.875, 0.4375, 0.875, 0.4375, 0.9062, 0.4062, 0.9062, 0.375, 0.875, 0.4062, 0.875, 0.4062, 0.9062, 0.375, 0.9062, 0.5, 0.875, 0.5312, 0.875, 0.5312, 0.9062, 0.5, 0.9062, 0.5312, 0.9375, 0.5312, 0.9062, 0.5312, 0.3438, 0.5312, 0.3125, 0.5, 0.3125, 0.5312, 0.3125, 0.5312, 0.3438, 0.5, 0.3438, 0.1875, 0.5, 0.2188, 0.5, 0.2188, 0.75, 0.1875, 0.75, 0.375, 0.3125, 0.4062, 0.3125, 0.4062, 0.3438, 0.375, 0.3438, 0.4062, 0.3125, 0.4375, 0.3125, 0.4375, 0.3438, 0.4062, 0.3438, 0.5, 0.875, 0.5, 0.9062, 0.5312, 0.9062, 0.5312, 0.875, 0.4062, 0.3125, 0.4062, 0.3438, 0.4375, 0.3438, 0.4375, 0.3125, 0.5, 0.9375, 0.5, 1.0, 0.5312, 1.0, 0.5312, 0.9375, 0.5312, 0.9375, 0.5312, 1.0, 0.5469, 1.0, 0.5469, 0.9375, 0.4375, 0.875, 0.4375, 0.9062, 0.4688, 0.9062, 0.4688, 0.875, 0.4375, 0.875, 0.4688, 0.875, 0.4688, 0.9062, 0.4375, 0.9062, 0.4688, 0.9375, 0.4688, 1.0, 0.5, 1.0, 0.5, 0.9375, 0.125, 0.5, 0.125, 0.75, 0.1875, 0.75, 0.1875, 0.5, 0.4375, 0.25, 0.4688, 0.25, 0.4688, 0.3125, 0.4375, 0.3125, 0.4375, 0.9062, 0.4688, 0.9062, 0.4688, 0.9375, 0.4375, 0.9375, 0.4375, 0.9375, 0.4688, 0.9375, 0.4688, 1.0, 0.4375, 1.0, 0.4375, 0.0, 0.4688, 0.0, 0.4688, 0.25, 0.4375, 0.25, 0.4375, 0.0, 0.4375, 0.25, 0.4688, 0.25, 0.4688, 0.0, 0.8125, 0.5, 0.8125, 0.75, 0.875, 0.75, 0.875, 0.5, 0.5625, 0.0, 0.5469, 0.0, 0.5469, 0.25, 0.5625, 0.25, 0.5, 0.3125, 0.5, 0.3438, 0.5312, 0.3438, 0.5312, 0.3125, 0.4688, 0.9062, 0.4688, 0.9375, 0.5, 0.9375, 0.5, 0.9062, 0.4062, 0.3438, 0.4062, 0.375, 0.4375, 0.375, 0.4375, 0.3438, 0.4688, 0.375, 0.4375, 0.375, 0.4375, 0.3438, 0.4688, 0.3438, 0.5, 0.375, 0.4688, 0.375, 0.4688, 0.3438, 0.5, 0.3438, 0.5, 0.3438, 0.4688, 0.3438, 0.4688, 0.3125, 0.5, 0.3125, 0.4375, 0.3125, 0.4688, 0.3125, 0.4688, 0.3438, 0.4375, 0.3438, 0.5, 0.3438, 0.5, 0.3125, 0.4688, 0.3125, 0.4688, 0.3438, 0.4688, 0.375, 0.4688, 0.3438, 0.4375, 0.3438, 0.4375, 0.375, 0.5, 0.375, 0.5, 0.3438, 0.4688, 0.3438, 0.4688, 0.375, 0.4375, 0.3125, 0.4375, 0.3438, 0.4688, 0.3438, 0.4688, 0.3125])
me_escudosolo.materials.append(mat_escudo)
me_escudosolo.use_mirror_x = True
me_escudosolo.use_mirror_vertex_groups = False
me_escudosolo.update()

# ---- objects
ob_cerebro = bpy.data.objects.new('Cerebro', me_escudo)
ob_rueda = bpy.data.objects.new('Rueda', me_rueda)
ob_escudo = bpy.data.objects.new('Escudo', me_escudosolo)

# ---- transforms, parenting, visibility, modifiers, constraints
ob_cerebro.location = (0.0, 0.0, 0.0)
ob_cerebro.lock_rotations_4d = False
ob_cerebro.empty_display_type = 'ARROWS'
ob_cerebro.lineart.crease_threshold = 0.0
ob_cerebro.use_mesh_mirror_x = True
ob_rueda.location = (0.0, 0.0, 0.0)
ob_rueda.lock_rotations_4d = False
ob_rueda.empty_display_type = 'ARROWS'
ob_rueda.lineart.crease_threshold = 0.0
ob_rueda.use_mesh_mirror_x = True
ob_escudo.location = (0.0, 0.0, 0.0)
ob_escudo.lock_rotations_4d = False
ob_escudo.empty_display_type = 'ARROWS'
ob_escudo.lineart.crease_threshold = 0.0
ob_escudo.use_mesh_mirror_x = True

# ---- collection membership
scene.collection.objects.link(ob_cerebro)
scene.collection.objects.link(ob_rueda)
scene.collection.objects.link(ob_escudo)

# ---- scene / render settings (as saved in the file)
scene.frame_start = 1; scene.frame_end = 250; scene.frame_set(2)
scene.render.engine = 'BLENDER_EEVEE_NEXT'
scene.cycles.sampling_pattern = 'TABULATED_SOBOL'
bpy.context.view_layer.update()

# ---- added for rendering (the .blend has no active camera and no usable light): camera, sun
cam_auto = bpy.data.cameras.new('AutoCamera')
cam_auto.lens = 50.0
cam_auto.sensor_width = 36.0
cam_auto.clip_end = 1000.0
ob_auto_camera = bpy.data.objects.new('AutoCamera', cam_auto)
scene.collection.objects.link(ob_auto_camera)
ob_auto_camera.location = (2.66217, -2.96963, 2.94937)
ob_auto_camera.rotation_euler = (1.09748, -7.21219e-08, 0.694738)
scene.camera = ob_auto_camera
light_auto_sun = bpy.data.lights.new('AutoSun', 'SUN')
light_auto_sun.energy = 3.0
light_auto_sun.angle = 0.0523599
ob_auto_sun = bpy.data.objects.new('AutoSun', light_auto_sun)
scene.collection.objects.link(ob_auto_sun)
ob_auto_sun.rotation_euler = (0.872665, 0.174533, 0.523599)
bpy.context.view_layer.update()
